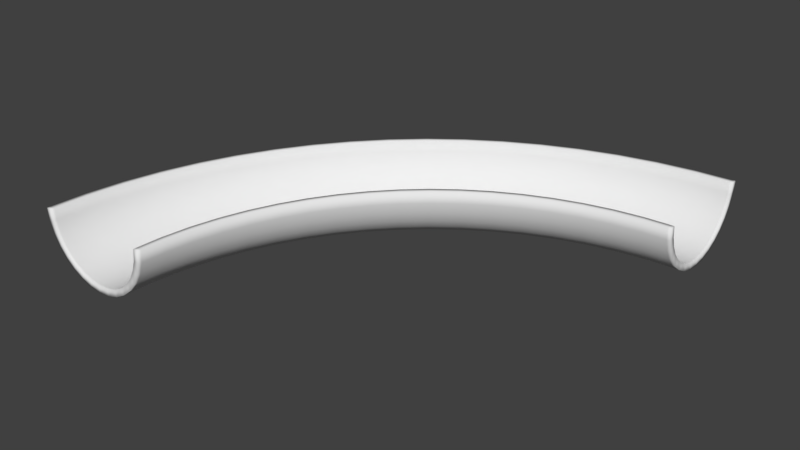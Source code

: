 # Source: track_simple_curve.blend  (saved by Blender 2.79.0; exported with 4.5.12 LTS)
import bpy
from mathutils import Matrix  # noqa: F401  (used for matrix-valued properties, if any)

bpy.ops.wm.read_factory_settings(use_empty=True)
scene = bpy.context.scene
scene.name = 'Scene'

# ---- collections
col_collection_1 = bpy.data.collections.new('Collection 1'); scene.collection.children.link(col_collection_1)

# ---- world
world_world = bpy.data.worlds.new('World'); scene.world = world_world
world_world.color = (0.05088, 0.05088, 0.05088)
world_world.use_sun_shadow = False
world_world.sun_shadow_jitter_overblur = 0.0
world_world.cycles.sampling_method = 'MANUAL'

# ---- meshes
me_circle = bpy.data.meshes.new('Circle')
me_circle.from_pydata([(-0.5556, 0.05, -0.8315), (-0.7071, 0.05, -0.7071), (-0.9239, 0.05, -0.3827), (1.0, 0.05, -6.806e-07), (0.1951, 0.05, -0.9808), (-0.7483, 0.05, -0.5), (-0.8315, 0.05, -0.3444), (-0.8827, 0.05, -0.1756), (0.9, 0.05, -6.165e-07), (0.8827, 0.05, -0.1756), (0.8315, 0.05, -0.3444), (0.7483, 0.05, -0.5), (0.5, 0.05, -0.7483), (0.1756, 0.05, -0.8827), (5.95, 6.0, -1.0), (5.95, 6.195, -0.9808), (5.95, 6.383, -0.9239), (5.95, 6.556, -0.8315), (5.95, 6.707, -0.7071), (5.95, 6.831, -0.5556), (5.95, 6.924, -0.3827), (5.95, 6.981, -0.1951), (5.95, 7.0, 2.384e-07), (5.95, 5.0, -6.557e-07), (5.95, 5.019, -0.1951), (5.95, 5.076, -0.3827), (5.95, 5.169, -0.5556), (5.95, 5.293, -0.7071), (5.95, 5.444, -0.8315), (5.95, 5.617, -0.9239), (5.95, 5.805, -0.9808), (5.95, 6.0, -0.9), (5.95, 6.176, -0.8827), (5.95, 6.344, -0.8315), (5.95, 6.5, -0.7483), (5.95, 6.636, -0.6364), (5.95, 6.748, -0.5), (5.95, 6.831, -0.3444), (5.95, 6.883, -0.1756), (5.95, 6.9, 1.788e-07), (5.95, 5.1, -5.96e-07), (5.95, 5.117, -0.1756), (5.95, 5.169, -0.3444), (5.95, 5.252, -0.5), (5.95, 5.364, -0.6364), (5.95, 5.5, -0.7483), (5.95, 5.656, -0.8315), (5.95, 5.824, -0.8827), (5.477, 5.977, -1.0), (5.46, 6.172, -0.9808), (5.444, 6.358, -0.9239), (5.429, 6.531, -0.8315), (5.415, 6.682, -0.7071), (5.405, 6.805, -0.5556), (5.397, 6.898, -0.3827), (5.392, 6.954, -0.1951), (5.39, 6.973, 2.384e-07), (5.564, 4.981, -6.557e-07), (5.563, 5.0, -0.1951), (5.558, 5.057, -0.3827), (5.55, 5.149, -0.5556), (5.539, 5.273, -0.7071), (5.525, 5.424, -0.8315), (5.51, 5.596, -0.9239), (5.494, 5.783, -0.9808), (5.477, 5.977, -0.9), (5.462, 6.152, -0.8827), (5.447, 6.32, -0.8315), (5.433, 6.475, -0.7483), (5.422, 6.611, -0.6364), (5.412, 6.723, -0.5), (5.405, 6.805, -0.3444), (5.4, 6.857, -0.1756), (5.399, 6.874, 1.788e-07), (5.556, 5.081, -5.96e-07), (5.554, 5.098, -0.1756), (5.55, 5.149, -0.3444), (5.542, 5.232, -0.5), (5.533, 5.343, -0.6364), (5.521, 5.479, -0.7483), (5.507, 5.634, -0.8315), (5.492, 5.802, -0.8827), (4.958, 5.909, -1.0), (4.924, 6.101, -0.9808), (4.892, 6.286, -0.9239), (4.862, 6.456, -0.8315), (4.835, 6.605, -0.7071), (4.814, 6.728, -0.5556), (4.798, 6.819, -0.3827), (4.788, 6.875, -0.1951), (4.784, 6.894, 2.384e-07), (5.132, 4.924, -6.557e-07), (5.128, 4.943, -0.1951), (5.119, 4.999, -0.3827), (5.102, 5.09, -0.5556), (5.081, 5.212, -0.7071), (5.055, 5.362, -0.8315), (5.025, 5.532, -0.9239), (4.992, 5.717, -0.9808), (4.958, 5.909, -0.9), (4.928, 6.082, -0.8827), (4.898, 6.248, -0.8315), (4.871, 6.401, -0.7483), (4.848, 6.536, -0.6364), (4.828, 6.646, -0.5), (4.814, 6.728, -0.3444), (4.805, 6.778, -0.1756), (4.802, 6.795, 1.788e-07), (5.114, 5.023, -5.96e-07), (5.111, 5.04, -0.1756), (5.102, 5.09, -0.3444), (5.088, 5.172, -0.5), (5.069, 5.282, -0.6364), (5.045, 5.416, -0.7483), (5.018, 5.57, -0.8315), (4.989, 5.736, -0.8827), (4.447, 5.796, -1.0), (4.397, 5.984, -0.9808), (4.348, 6.165, -0.9239), (4.303, 6.332, -0.8315), (4.264, 6.479, -0.7071), (4.232, 6.599, -0.5556), (4.208, 6.688, -0.3827), (4.193, 6.743, -0.1951), (4.188, 6.761, 2.384e-07), (4.706, 4.83, -6.557e-07), (4.701, 4.848, -0.1951), (4.686, 4.903, -0.3827), (4.662, 4.992, -0.5556), (4.63, 5.113, -0.7071), (4.591, 5.259, -0.8315), (4.546, 5.426, -0.9239), (4.498, 5.607, -0.9808), (4.447, 5.796, -0.9), (4.402, 5.965, -0.8827), (4.358, 6.128, -0.8315), (4.318, 6.279, -0.7483), (4.282, 6.41, -0.6364), (4.253, 6.518, -0.5), (4.232, 6.599, -0.3444), (4.219, 6.648, -0.1756), (4.214, 6.665, 1.788e-07), (4.68, 4.926, -5.96e-07), (4.676, 4.943, -0.1756), (4.662, 4.992, -0.3444), (4.641, 5.073, -0.5), (4.612, 5.181, -0.6364), (4.576, 5.313, -0.7483), (4.536, 5.463, -0.8315), (4.493, 5.626, -0.8827), (3.948, 5.638, -1.0), (3.881, 5.821, -0.9808), (3.817, 5.998, -0.9239), (3.758, 6.16, -0.8315), (3.706, 6.303, -0.7071), (3.663, 6.419, -0.5556), (3.632, 6.506, -0.3827), (3.612, 6.56, -0.1951), (3.606, 6.578, 2.384e-07), (4.29, 4.698, -6.557e-07), (4.283, 4.717, -0.1951), (4.264, 4.77, -0.3827), (4.232, 4.857, -0.5556), (4.19, 4.974, -0.7071), (4.138, 5.116, -0.8315), (4.079, 5.279, -0.9239), (4.015, 5.455, -0.9808), (3.948, 5.638, -0.9), (3.888, 5.803, -0.8827), (3.83, 5.962, -0.8315), (3.777, 6.108, -0.7483), (3.73, 6.236, -0.6364), (3.692, 6.341, -0.5), (3.663, 6.42, -0.3444), (3.646, 6.468, -0.1756), (3.64, 6.484, 1.788e-07), (4.256, 4.792, -5.96e-07), (4.25, 4.809, -0.1756), (4.232, 4.857, -0.3444), (4.204, 4.935, -0.5), (4.166, 5.04, -0.6364), (4.119, 5.168, -0.7483), (4.066, 5.315, -0.8315), (4.008, 5.473, -0.8827), (3.464, 5.438, -1.0), (3.382, 5.615, -0.9808), (3.303, 5.785, -0.9239), (3.229, 5.941, -0.8315), (3.165, 6.079, -0.7071), (3.113, 6.191, -0.5556), (3.074, 6.275, -0.3827), (3.05, 6.327, -0.1951), (3.042, 6.344, 2.384e-07), (3.887, 4.532, -6.557e-07), (3.879, 4.549, -0.1951), (3.855, 4.601, -0.3827), (3.816, 4.684, -0.5556), (3.763, 4.797, -0.7071), (3.699, 4.934, -0.8315), (3.626, 5.091, -0.9239), (3.547, 5.261, -0.9808), (3.464, 5.438, -0.9), (3.39, 5.597, -0.8827), (3.319, 5.75, -0.8315), (3.253, 5.891, -0.7483), (3.195, 6.015, -0.6364), (3.148, 6.116, -0.5), (3.113, 6.191, -0.3444), (3.091, 6.238, -0.1756), (3.084, 6.254, 1.788e-07), (3.845, 4.622, -5.96e-07), (3.837, 4.638, -0.1756), (3.816, 4.684, -0.3444), (3.781, 4.76, -0.5), (3.733, 4.861, -0.6364), (3.676, 4.985, -0.7483), (3.61, 5.126, -0.8315), (3.538, 5.279, -0.8827), (3.0, 5.196, -1.0), (2.902, 5.365, -0.9808), (2.809, 5.528, -0.9239), (2.722, 5.677, -0.8315), (2.646, 5.809, -0.7071), (2.584, 5.916, -0.5556), (2.538, 5.996, -0.3827), (2.51, 6.046, -0.1951), (2.5, 6.062, 2.384e-07), (3.5, 4.33, -6.557e-07), (3.49, 4.347, -0.1951), (3.462, 4.396, -0.3827), (3.416, 4.476, -0.5556), (3.354, 4.584, -0.7071), (3.278, 4.715, -0.8315), (3.191, 4.865, -0.9239), (3.098, 5.027, -0.9808), (3.0, 5.196, -0.9), (2.912, 5.348, -0.8827), (2.828, 5.494, -0.8315), (2.75, 5.629, -0.7483), (2.682, 5.747, -0.6364), (2.626, 5.844, -0.5), (2.584, 5.916, -0.3444), (2.559, 5.961, -0.1756), (2.55, 5.976, 1.788e-07), (3.45, 4.417, -5.96e-07), (3.441, 4.432, -0.1756), (3.416, 4.476, -0.3444), (3.374, 4.548, -0.5), (3.318, 4.645, -0.6364), (3.25, 4.763, -0.7483), (3.172, 4.898, -0.8315), (3.088, 5.044, -0.8827), (2.559, 4.915, -1.0), (2.447, 5.075, -0.9808), (2.339, 5.228, -0.9239), (2.24, 5.37, -0.8315), (2.153, 5.494, -0.7071), (2.082, 5.596, -0.5556), (2.029, 5.672, -0.3827), (1.996, 5.718, -0.1951), (1.985, 5.734, 2.384e-07), (3.132, 4.096, -6.557e-07), (3.121, 4.112, -0.1951), (3.088, 4.158, -0.3827), (3.035, 4.234, -0.5556), (2.964, 4.336, -0.7071), (2.877, 4.46, -0.8315), (2.778, 4.601, -0.9239), (2.67, 4.755, -0.9808), (2.559, 4.915, -0.9), (2.458, 5.059, -0.8827), (2.361, 5.197, -0.8315), (2.272, 5.325, -0.7483), (2.194, 5.436, -0.6364), (2.129, 5.528, -0.5), (2.082, 5.596, -0.3444), (2.052, 5.638, -0.1756), (2.042, 5.652, 1.788e-07), (3.075, 4.178, -5.96e-07), (3.065, 4.192, -0.1756), (3.035, 4.234, -0.3444), (2.988, 4.302, -0.5), (2.924, 4.394, -0.6364), (2.845, 4.505, -0.7483), (2.756, 4.633, -0.8315), (2.659, 4.771, -0.8827), (2.143, 4.596, -1.0), (2.018, 4.746, -0.9808), (1.897, 4.889, -0.9239), (1.786, 5.022, -0.8315), (1.689, 5.138, -0.7071), (1.609, 5.233, -0.5556), (1.549, 5.304, -0.3827), (1.513, 5.348, -0.1951), (1.5, 5.362, 2.384e-07), (2.786, 3.83, -6.557e-07), (2.774, 3.845, -0.1951), (2.737, 3.889, -0.3827), (2.678, 3.959, -0.5556), (2.598, 4.055, -0.7071), (2.5, 4.171, -0.8315), (2.389, 4.303, -0.9239), (2.269, 4.447, -0.9808), (2.143, 4.596, -0.9), (2.03, 4.731, -0.8827), (1.922, 4.86, -0.8315), (1.822, 4.979, -0.7483), (1.734, 5.084, -0.6364), (1.662, 5.17, -0.5), (1.609, 5.233, -0.3444), (1.576, 5.272, -0.1756), (1.565, 5.286, 1.788e-07), (2.722, 3.907, -5.96e-07), (2.711, 3.92, -0.1756), (2.678, 3.959, -0.3444), (2.624, 4.023, -0.5), (2.552, 4.109, -0.6364), (2.465, 4.213, -0.7483), (2.365, 4.332, -0.8315), (2.256, 4.462, -0.8827), (1.757, 4.243, -1.0), (1.619, 4.381, -0.9808), (1.487, 4.513, -0.9239), (1.365, 4.635, -0.8315), (1.257, 4.743, -0.7071), (1.169, 4.831, -0.5556), (1.104, 4.896, -0.3827), (1.064, 4.936, -0.1951), (1.05, 4.95, 2.384e-07), (2.464, 3.536, -6.557e-07), (2.451, 3.549, -0.1951), (2.411, 3.589, -0.3827), (2.345, 3.655, -0.5556), (2.257, 3.743, -0.7071), (2.15, 3.85, -0.8315), (2.028, 3.972, -0.9239), (1.895, 4.105, -0.9808), (1.757, 4.243, -0.9), (1.633, 4.367, -0.8827), (1.514, 4.486, -0.8315), (1.404, 4.596, -0.7483), (1.307, 4.693, -0.6364), (1.228, 4.772, -0.5), (1.169, 4.831, -0.3444), (1.133, 4.867, -0.1756), (1.121, 4.879, 1.788e-07), (2.394, 3.606, -5.96e-07), (2.382, 3.618, -0.1756), (2.345, 3.655, -0.3444), (2.287, 3.713, -0.5), (2.207, 3.793, -0.6364), (2.111, 3.889, -0.7483), (2.001, 3.999, -0.8315), (1.882, 4.118, -0.8827), (1.404, 3.857, -1.0), (1.254, 3.982, -0.9808), (1.111, 4.103, -0.9239), (0.9781, 4.214, -0.8315), (0.8621, 4.311, -0.7071), (0.7668, 4.391, -0.5556), (0.696, 4.451, -0.3827), (0.6524, 4.487, -0.1951), (0.6377, 4.5, 2.384e-07), (2.17, 3.214, -6.557e-07), (2.155, 3.226, -0.1951), (2.111, 3.263, -0.3827), (2.041, 3.322, -0.5556), (1.945, 3.402, -0.7071), (1.829, 3.5, -0.8315), (1.697, 3.611, -0.9239), (1.553, 3.731, -0.9808), (1.404, 3.857, -0.9), (1.269, 3.97, -0.8827), (1.14, 4.078, -0.8315), (1.021, 4.178, -0.7483), (0.9162, 4.266, -0.6364), (0.8305, 4.338, -0.5), (0.7668, 4.391, -0.3444), (0.7275, 4.424, -0.1756), (0.7143, 4.435, 1.788e-07), (2.093, 3.278, -5.96e-07), (2.08, 3.289, -0.1756), (2.041, 3.322, -0.3444), (1.977, 3.376, -0.5), (1.891, 3.448, -0.6364), (1.787, 3.535, -0.7483), (1.668, 3.635, -0.8315), (1.538, 3.744, -0.8827), (1.085, 3.441, -1.0), (0.9253, 3.553, -0.9808), (0.7716, 3.661, -0.9239), (0.63, 3.76, -0.8315), (0.5059, 3.847, -0.7071), (0.404, 3.918, -0.5556), (0.3283, 3.971, -0.3827), (0.2817, 4.004, -0.1951), (0.2659, 4.015, 2.384e-07), (1.904, 2.868, -6.557e-07), (1.888, 2.879, -0.1951), (1.842, 2.912, -0.3827), (1.766, 2.965, -0.5556), (1.664, 3.036, -0.7071), (1.54, 3.123, -0.8315), (1.399, 3.222, -0.9239), (1.245, 3.33, -0.9808), (1.085, 3.441, -0.9), (0.9413, 3.542, -0.8827), (0.803, 3.639, -0.8315), (0.6755, 3.728, -0.7483), (0.5638, 3.806, -0.6364), (0.4721, 3.871, -0.5), (0.404, 3.918, -0.3444), (0.362, 3.948, -0.1756), (0.3478, 3.958, 1.788e-07), (1.822, 2.925, -5.96e-07), (1.808, 2.935, -0.1756), (1.766, 2.965, -0.3444), (1.698, 3.012, -0.5), (1.606, 3.076, -0.6364), (1.495, 3.155, -0.7483), (1.367, 3.244, -0.8315), (1.229, 3.341, -0.8827), (0.8038, 3.0, -1.0), (0.6349, 3.098, -0.9808), (0.4724, 3.191, -0.9239), (0.3227, 3.278, -0.8315), (0.1915, 3.354, -0.7071), (0.08377, 3.416, -0.5556), (0.003743, 3.462, -0.3827), (-0.04554, 3.49, -0.1951), (-0.06218, 3.5, 2.384e-07), (1.67, 2.5, -6.557e-07), (1.653, 2.51, -0.1951), (1.604, 2.538, -0.3827), (1.524, 2.584, -0.5556), (1.416, 2.646, -0.7071), (1.285, 2.722, -0.8315), (1.135, 2.809, -0.9239), (0.9728, 2.902, -0.9808), (0.8038, 3.0, -0.9), (0.6518, 3.088, -0.8827), (0.5056, 3.172, -0.8315), (0.3708, 3.25, -0.7483), (0.2527, 3.318, -0.6364), (0.1558, 3.374, -0.5), (0.08375, 3.416, -0.3444), (0.0394, 3.441, -0.1756), (0.02442, 3.45, 1.788e-07), (1.583, 2.55, -5.96e-07), (1.568, 2.559, -0.1756), (1.524, 2.584, -0.3444), (1.452, 2.626, -0.5), (1.355, 2.682, -0.6364), (1.237, 2.75, -0.7483), (1.102, 2.828, -0.8315), (0.9559, 2.912, -0.8827), (0.5622, 2.536, -1.0), (0.3853, 2.618, -0.9808), (0.2153, 2.697, -0.9239), (0.05863, 2.771, -0.8315), (-0.07871, 2.835, -0.7071), (-0.1914, 2.887, -0.5556), (-0.2752, 2.926, -0.3827), (-0.3267, 2.95, -0.1951), (-0.3442, 2.958, 2.384e-07), (1.468, 2.113, -6.557e-07), (1.451, 2.121, -0.1951), (1.399, 2.145, -0.3827), (1.316, 2.184, -0.5556), (1.203, 2.237, -0.7071), (1.066, 2.301, -0.8315), (0.909, 2.374, -0.9239), (0.739, 2.453, -0.9808), (0.5622, 2.536, -0.9), (0.403, 2.61, -0.8827), (0.25, 2.681, -0.8315), (0.109, 2.747, -0.7483), (-0.01462, 2.805, -0.6364), (-0.1161, 2.852, -0.5), (-0.1914, 2.887, -0.3444), (-0.2379, 2.909, -0.1756), (-0.2535, 2.916, 1.788e-07), (1.378, 2.155, -5.96e-07), (1.362, 2.163, -0.1756), (1.316, 2.184, -0.3444), (1.24, 2.219, -0.5), (1.139, 2.267, -0.6364), (1.015, 2.324, -0.7483), (0.8743, 2.39, -0.8315), (0.7213, 2.462, -0.8827), (0.3618, 2.052, -1.0), (0.1785, 2.119, -0.9808), (0.002238, 2.183, -0.9239), (-0.1602, 2.242, -0.8315), (-0.3026, 2.294, -0.7071), (-0.4195, 2.337, -0.5556), (-0.5063, 2.368, -0.3827), (-0.5598, 2.388, -0.1951), (-0.5779, 2.394, 2.384e-07), (1.302, 1.71, -6.557e-07), (1.283, 1.717, -0.1951), (1.23, 1.736, -0.3827), (1.143, 1.768, -0.5556), (1.026, 1.81, -0.7071), (0.8839, 1.862, -0.8315), (0.7214, 1.921, -0.9239), (0.5452, 1.985, -0.9808), (0.3618, 2.052, -0.9), (0.1968, 2.112, -0.8827), (0.0382, 2.17, -0.8315), (-0.108, 2.223, -0.7483), (-0.2362, 2.27, -0.6364), (-0.3414, 2.308, -0.5), (-0.4195, 2.337, -0.3444), (-0.4676, 2.354, -0.1756), (-0.4839, 2.36, 1.788e-07), (1.208, 1.744, -5.96e-07), (1.191, 1.75, -0.1756), (1.143, 1.768, -0.3444), (1.065, 1.796, -0.5), (0.9599, 1.834, -0.6364), (0.8317, 1.881, -0.7483), (0.6855, 1.934, -0.8315), (0.5268, 1.992, -0.8827), (0.2044, 1.553, -1.0), (0.016, 1.603, -0.9808), (-0.1652, 1.652, -0.9239), (-0.3322, 1.697, -0.8315), (-0.4786, 1.736, -0.7071), (-0.5987, 1.768, -0.5556), (-0.688, 1.792, -0.3827), (-0.7429, 1.807, -0.1951), (-0.7615, 1.812, 2.384e-07), (1.17, 1.294, -6.557e-07), (1.152, 1.299, -0.1951), (1.097, 1.314, -0.3827), (1.008, 1.338, -0.5556), (0.8875, 1.37, -0.7071), (0.7411, 1.409, -0.8315), (0.5741, 1.454, -0.9239), (0.3929, 1.502, -0.9808), (0.2044, 1.553, -0.9), (0.03484, 1.598, -0.8827), (-0.1282, 1.642, -0.8315), (-0.2785, 1.682, -0.7483), (-0.4103, 1.718, -0.6364), (-0.5184, 1.747, -0.5), (-0.5987, 1.768, -0.3444), (-0.6482, 1.781, -0.1756), (-0.6649, 1.786, 1.788e-07), (1.074, 1.32, -5.96e-07), (1.057, 1.324, -0.1756), (1.008, 1.338, -0.3444), (0.9273, 1.359, -0.5), (0.8192, 1.388, -0.6364), (0.6874, 1.424, -0.7483), (0.5371, 1.464, -0.8315), (0.374, 1.507, -0.8827), (0.09115, 1.042, -1.0), (-0.101, 1.076, -0.9808), (-0.2857, 1.108, -0.9239), (-0.456, 1.138, -0.8315), (-0.6052, 1.165, -0.7071), (-0.7277, 1.186, -0.5556), (-0.8187, 1.202, -0.3827), (-0.8747, 1.212, -0.1951), (-0.8937, 1.216, 2.384e-07), (1.076, 0.8682, -6.557e-07), (1.057, 0.8716, -0.1951), (1.001, 0.8815, -0.3827), (0.91, 0.8975, -0.5556), (0.7875, 0.9191, -0.7071), (0.6383, 0.9454, -0.8315), (0.468, 0.9754, -0.9239), (0.2833, 1.008, -0.9808), (0.09115, 1.042, -0.9), (-0.08176, 1.072, -0.8827), (-0.248, 1.102, -0.8315), (-0.4013, 1.129, -0.7483), (-0.5356, 1.152, -0.6364), (-0.6458, 1.172, -0.5), (-0.7277, 1.186, -0.3444), (-0.7781, 1.195, -0.1756), (-0.7952, 1.198, 1.788e-07), (0.9775, 0.8856, -5.96e-07), (0.9604, 0.8886, -0.1756), (0.91, 0.8975, -0.3444), (0.8281, 0.9119, -0.5), (0.7179, 0.9314, -0.6364), (0.5836, 0.9551, -0.7483), (0.4303, 0.9821, -0.8315), (0.2641, 1.011, -0.8827), (0.02283, 0.5229, -1.0), (-0.1715, 0.5399, -0.9808), (-0.3584, 0.5563, -0.9239), (-0.5306, 0.5714, -0.8315), (-0.6816, 0.5846, -0.7071), (-0.8055, 0.5954, -0.5556), (-0.8975, 0.6035, -0.3827), (-0.9542, 0.6084, -0.1951), (-0.9734, 0.6101, 2.384e-07), (1.019, 0.4358, -6.557e-07), (0.9999, 0.4375, -0.1951), (0.9432, 0.4424, -0.3827), (0.8511, 0.4505, -0.5556), (0.7272, 0.4613, -0.7071), (0.5763, 0.4745, -0.8315), (0.4041, 0.4896, -0.9239), (0.2172, 0.5059, -0.9808), (0.02283, 0.5229, -0.9), (-0.1521, 0.5382, -0.8827), (-0.3203, 0.553, -0.8315), (-0.4753, 0.5665, -0.7483), (-0.6111, 0.5784, -0.6364), (-0.7226, 0.5882, -0.5), (-0.8055, 0.5954, -0.3444), (-0.8565, 0.5999, -0.1756), (-0.8737, 0.6014, 1.788e-07), (0.9194, 0.4445, -5.96e-07), (0.9022, 0.446, -0.1756), (0.8512, 0.4505, -0.3444), (0.7683, 0.4577, -0.5), (0.6568, 0.4675, -0.6364), (0.5209, 0.4794, -0.7483), (0.3659, 0.4929, -0.8315), (0.1977, 0.5076, -0.8827), (-3.338e-06, 0.05, -1.0), (-0.1951, 0.05, -0.9808), (-0.3827, 0.05, -0.9239), (-0.8315, 0.05, -0.5556), (-0.9808, 0.05, -0.1951), (-1.0, 0.05, 2.384e-07), (0.9808, 0.05, -0.1951), (0.9239, 0.05, -0.3827), (0.8315, 0.05, -0.5556), (0.7071, 0.05, -0.7071), (0.5556, 0.05, -0.8315), (0.3827, 0.05, -0.9239), (-3.338e-06, 0.05, -0.9), (-0.1756, 0.05, -0.8827), (-0.3444, 0.05, -0.8315), (-0.5, 0.05, -0.7483), (-0.6364, 0.05, -0.6364), (-0.9, 0.05, 1.788e-07), (0.6364, 0.05, -0.6364), (0.3444, 0.05, -0.8315), (-0.7071, 3.576e-07, -0.7071), (-0.5556, 3.576e-07, -0.8315), (-0.8315, 3.241e-07, -0.3444), (-0.7483, 2.98e-07, -0.5), (-0.8827, 2.98e-07, -0.1756), (0.8827, 2.98e-07, -0.1756), (0.9, 2.868e-07, -6.497e-07), (0.8315, 3.241e-07, -0.3444), (0.7483, 2.98e-07, -0.5), (0.1756, 3.502e-07, -0.8827), (0.1951, 3.576e-07, -0.9808), (-0.9239, 3.278e-07, -0.3827), (1.0, 2.868e-07, -7.139e-07), (-0.1951, 2.384e-07, -0.9808), (-3.275e-06, 7.749e-07, -1.0), (-0.3827, 2.384e-07, -0.9239), (-1.0, 0.0, 2.052e-07), (-0.9808, -5.96e-08, -0.1951), (0.9239, 5.662e-07, -0.3827), (0.9808, 7.153e-07, -0.1951), (0.8315, 1.788e-07, -0.5556), (0.7071, 1.013e-06, -0.7071), (0.5556, 1.073e-06, -0.8315), (0.3827, 4.768e-07, -0.9239), (-0.1756, -1.788e-07, -0.8827), (-3.275e-06, 7.749e-07, -0.9), (-0.3444, 2.98e-07, -0.8315), (-0.5, 4.172e-07, -0.7483), (-0.6364, 0.0, -0.6364), (0.3444, 5.364e-07, -0.8315), (-0.9, 1.788e-07, 1.456e-07), (0.6364, 8.345e-07, -0.6364), (-0.8315, -4.768e-07, -0.5556), (0.5, 3.502e-07, -0.7483), (6.0, 6.195, -0.9808), (6.0, 6.0, -1.0), (6.0, 6.383, -0.9239), (6.0, 6.556, -0.8315), (6.0, 6.707, -0.7071), (6.0, 6.831, -0.5556), (6.0, 6.924, -0.3827), (6.0, 6.981, -0.1951), (6.0, 7.0, 2.464e-07), (6.0, 5.019, -0.1951), (6.0, 5.0, -6.477e-07), (6.0, 5.076, -0.3827), (6.0, 5.169, -0.5556), (6.0, 5.293, -0.7071), (6.0, 5.444, -0.8315), (6.0, 5.617, -0.9239), (6.0, 5.805, -0.9808), (6.0, 6.176, -0.8827), (6.0, 6.0, -0.9), (6.0, 6.344, -0.8315), (6.0, 6.5, -0.7483), (6.0, 6.636, -0.6364), (6.0, 6.748, -0.5), (6.0, 6.831, -0.3444), (6.0, 6.883, -0.1756), (6.0, 6.9, 1.868e-07), (6.0, 5.117, -0.1756), (6.0, 5.1, -5.881e-07), (6.0, 5.169, -0.3444), (6.0, 5.252, -0.5), (6.0, 5.364, -0.6364), (6.0, 5.5, -0.7483), (6.0, 5.656, -0.8315), (6.0, 5.824, -0.8827)], [], [(3, 8, 652, 658), (2, 629, 678, 657), (635, 634, 666, 667), (629, 1, 646, 678), (634, 633, 664, 666), (0, 628, 661, 647), (633, 632, 665, 664), (13, 638, 671, 655), (10, 11, 654, 653), (631, 630, 663, 662), (645, 13, 655, 675), (9, 10, 653, 651), (628, 627, 659, 661), (12, 645, 675, 679), (29, 30, 696, 695), (44, 43, 709, 710), (14, 15, 680, 681), (22, 39, 705, 688), (28, 29, 695, 694), (43, 42, 708, 709), (27, 28, 694, 693), (42, 41, 706, 708), (26, 27, 693, 692), (41, 40, 707, 706), (25, 26, 692, 691), (39, 38, 704, 705), (24, 25, 691, 689), (38, 37, 703, 704), (23, 24, 689, 690), (37, 36, 702, 703), (66, 67, 101, 100), (80, 81, 115, 114), (52, 51, 85, 86), (65, 66, 100, 99), (79, 80, 114, 113), (51, 50, 84, 85), (48, 64, 98, 82), (78, 79, 113, 112), (50, 49, 83, 84), (57, 74, 108, 91), (64, 63, 97, 98), (77, 78, 112, 111), (49, 48, 82, 83), (73, 56, 90, 107), (63, 62, 96, 97), (76, 77, 111, 110), (36, 37, 71, 70), (24, 23, 57, 58), (37, 38, 72, 71), (25, 24, 58, 59), (38, 39, 73, 72), (26, 25, 59, 60), (40, 41, 75, 74), (27, 26, 60, 61), (41, 42, 76, 75), (28, 27, 61, 62), (42, 43, 77, 76), (29, 28, 62, 63), (39, 22, 56, 73), (15, 14, 48, 49), (43, 44, 78, 77), (30, 29, 63, 64), (23, 40, 74, 57), (16, 15, 49, 50), (44, 45, 79, 78), (14, 30, 64, 48), (17, 16, 50, 51), (45, 46, 80, 79), (31, 32, 66, 65), (18, 17, 51, 52), (46, 47, 81, 80), (32, 33, 67, 66), (19, 18, 52, 53), (47, 31, 65, 81), (33, 34, 68, 67), (20, 19, 53, 54), (34, 35, 69, 68), (21, 20, 54, 55), (35, 36, 70, 69), (22, 21, 55, 56), (82, 98, 132, 116), (112, 113, 147, 146), (84, 83, 117, 118), (91, 108, 142, 125), (98, 97, 131, 132), (111, 112, 146, 145), (83, 82, 116, 117), (107, 90, 124, 141), (97, 96, 130, 131), (110, 111, 145, 144), (96, 95, 129, 130), (109, 110, 144, 143), (95, 94, 128, 129), (108, 109, 143, 142), (94, 93, 127, 128), (106, 107, 141, 140), (53, 52, 86, 87), (81, 65, 99, 115), (67, 68, 102, 101), (54, 53, 87, 88), (68, 69, 103, 102), (55, 54, 88, 89), (69, 70, 104, 103), (56, 55, 89, 90), (70, 71, 105, 104), (58, 57, 91, 92), (71, 72, 106, 105), (59, 58, 92, 93), (72, 73, 107, 106), (60, 59, 93, 94), (74, 75, 109, 108), (61, 60, 94, 95), (75, 76, 110, 109), (62, 61, 95, 96), (118, 117, 151, 152), (125, 142, 176, 159), (132, 131, 165, 166), (145, 146, 180, 179), (117, 116, 150, 151), (141, 124, 158, 175), (131, 130, 164, 165), (144, 145, 179, 178), (130, 129, 163, 164), (143, 144, 178, 177), (129, 128, 162, 163), (142, 143, 177, 176), (128, 127, 161, 162), (140, 141, 175, 174), (127, 126, 160, 161), (139, 140, 174, 173), (85, 84, 118, 119), (113, 114, 148, 147), (99, 100, 134, 133), (86, 85, 119, 120), (114, 115, 149, 148), (100, 101, 135, 134), (87, 86, 120, 121), (115, 99, 133, 149), (101, 102, 136, 135), (88, 87, 121, 122), (102, 103, 137, 136), (89, 88, 122, 123), (103, 104, 138, 137), (90, 89, 123, 124), (104, 105, 139, 138), (92, 91, 125, 126), (105, 106, 140, 139), (93, 92, 126, 127), (166, 165, 199, 200), (179, 180, 214, 213), (151, 150, 184, 185), (175, 158, 192, 209), (165, 164, 198, 199), (178, 179, 213, 212), (164, 163, 197, 198), (177, 178, 212, 211), (163, 162, 196, 197), (176, 177, 211, 210), (162, 161, 195, 196), (174, 175, 209, 208), (161, 160, 194, 195), (173, 174, 208, 207), (160, 159, 193, 194), (172, 173, 207, 206), (146, 147, 181, 180), (116, 132, 166, 150), (119, 118, 152, 153), (147, 148, 182, 181), (133, 134, 168, 167), (120, 119, 153, 154), (148, 149, 183, 182), (134, 135, 169, 168), (121, 120, 154, 155), (149, 133, 167, 183), (135, 136, 170, 169), (122, 121, 155, 156), (136, 137, 171, 170), (123, 122, 156, 157), (137, 138, 172, 171), (124, 123, 157, 158), (138, 139, 173, 172), (126, 125, 159, 160), (185, 184, 218, 219), (209, 192, 226, 243), (199, 198, 232, 233), (212, 213, 247, 246), (198, 197, 231, 232), (211, 212, 246, 245), (197, 196, 230, 231), (210, 211, 245, 244), (196, 195, 229, 230), (208, 209, 243, 242), (195, 194, 228, 229), (207, 208, 242, 241), (194, 193, 227, 228), (206, 207, 241, 240), (192, 191, 225, 226), (205, 206, 240, 239), (159, 176, 210, 193), (152, 151, 185, 186), (180, 181, 215, 214), (150, 166, 200, 184), (153, 152, 186, 187), (181, 182, 216, 215), (167, 168, 202, 201), (154, 153, 187, 188), (182, 183, 217, 216), (168, 169, 203, 202), (155, 154, 188, 189), (183, 167, 201, 217), (169, 170, 204, 203), (156, 155, 189, 190), (170, 171, 205, 204), (157, 156, 190, 191), (171, 172, 206, 205), (158, 157, 191, 192), (233, 232, 266, 267), (246, 247, 281, 280), (232, 231, 265, 266), (245, 246, 280, 279), (231, 230, 264, 265), (244, 245, 279, 278), (230, 229, 263, 264), (242, 243, 277, 276), (229, 228, 262, 263), (241, 242, 276, 275), (228, 227, 261, 262), (240, 241, 275, 274), (226, 225, 259, 260), (239, 240, 274, 273), (225, 224, 258, 259), (238, 239, 273, 272), (213, 214, 248, 247), (200, 199, 233, 234), (193, 210, 244, 227), (186, 185, 219, 220), (214, 215, 249, 248), (184, 200, 234, 218), (187, 186, 220, 221), (215, 216, 250, 249), (201, 202, 236, 235), (188, 187, 221, 222), (216, 217, 251, 250), (202, 203, 237, 236), (189, 188, 222, 223), (217, 201, 235, 251), (203, 204, 238, 237), (190, 189, 223, 224), (204, 205, 239, 238), (191, 190, 224, 225), (266, 265, 299, 300), (279, 280, 314, 313), (265, 264, 298, 299), (278, 279, 313, 312), (264, 263, 297, 298), (276, 277, 311, 310), (263, 262, 296, 297), (275, 276, 310, 309), (262, 261, 295, 296), (274, 275, 309, 308), (260, 259, 293, 294), (273, 274, 308, 307), (259, 258, 292, 293), (272, 273, 307, 306), (258, 257, 291, 292), (271, 272, 306, 305), (243, 226, 260, 277), (219, 218, 252, 253), (247, 248, 282, 281), (234, 233, 267, 268), (227, 244, 278, 261), (220, 219, 253, 254), (248, 249, 283, 282), (218, 234, 268, 252), (221, 220, 254, 255), (249, 250, 284, 283), (235, 236, 270, 269), (222, 221, 255, 256), (250, 251, 285, 284), (236, 237, 271, 270), (223, 222, 256, 257), (251, 235, 269, 285), (237, 238, 272, 271), (224, 223, 257, 258), (312, 313, 347, 346), (298, 297, 331, 332), (310, 311, 345, 344), (297, 296, 330, 331), (309, 310, 344, 343), (296, 295, 329, 330), (308, 309, 343, 342), (294, 293, 327, 328), (307, 308, 342, 341), (293, 292, 326, 327), (306, 307, 341, 340), (292, 291, 325, 326), (305, 306, 340, 339), (319, 303, 337, 353), (291, 290, 324, 325), (304, 305, 339, 338), (280, 281, 315, 314), (267, 266, 300, 301), (277, 260, 294, 311), (253, 252, 286, 287), (281, 282, 316, 315), (268, 267, 301, 302), (261, 278, 312, 295), (254, 253, 287, 288), (282, 283, 317, 316), (252, 268, 302, 286), (255, 254, 288, 289), (283, 284, 318, 317), (269, 270, 304, 303), (256, 255, 289, 290), (284, 285, 319, 318), (270, 271, 305, 304), (257, 256, 290, 291), (285, 269, 303, 319), (331, 330, 364, 365), (343, 344, 378, 377), (330, 329, 363, 364), (342, 343, 377, 376), (328, 327, 361, 362), (341, 342, 376, 375), (327, 326, 360, 361), (340, 341, 375, 374), (326, 325, 359, 360), (339, 340, 374, 373), (353, 337, 371, 387), (325, 324, 358, 359), (338, 339, 373, 372), (352, 353, 387, 386), (324, 323, 357, 358), (337, 338, 372, 371), (299, 298, 332, 333), (313, 314, 348, 347), (300, 299, 333, 334), (314, 315, 349, 348), (301, 300, 334, 335), (311, 294, 328, 345), (287, 286, 320, 321), (315, 316, 350, 349), (302, 301, 335, 336), (295, 312, 346, 329), (288, 287, 321, 322), (316, 317, 351, 350), (286, 302, 336, 320), (289, 288, 322, 323), (317, 318, 352, 351), (303, 304, 338, 337), (290, 289, 323, 324), (318, 319, 353, 352), (376, 377, 411, 410), (362, 361, 395, 396), (375, 376, 410, 409), (361, 360, 394, 395), (374, 375, 409, 408), (360, 359, 393, 394), (373, 374, 408, 407), (387, 371, 405, 421), (359, 358, 392, 393), (372, 373, 407, 406), (386, 387, 421, 420), (358, 357, 391, 392), (371, 372, 406, 405), (385, 386, 420, 419), (357, 356, 390, 391), (354, 370, 404, 388), (344, 345, 379, 378), (332, 331, 365, 366), (346, 347, 381, 380), (333, 332, 366, 367), (347, 348, 382, 381), (334, 333, 367, 368), (348, 349, 383, 382), (335, 334, 368, 369), (345, 328, 362, 379), (321, 320, 354, 355), (349, 350, 384, 383), (336, 335, 369, 370), (329, 346, 380, 363), (322, 321, 355, 356), (350, 351, 385, 384), (320, 336, 370, 354), (323, 322, 356, 357), (351, 352, 386, 385), (408, 409, 443, 442), (394, 393, 427, 428), (407, 408, 442, 441), (421, 405, 439, 455), (393, 392, 426, 427), (406, 407, 441, 440), (420, 421, 455, 454), (392, 391, 425, 426), (405, 406, 440, 439), (419, 420, 454, 453), (391, 390, 424, 425), (388, 404, 438, 422), (418, 419, 453, 452), (390, 389, 423, 424), (397, 414, 448, 431), (404, 403, 437, 438), (364, 363, 397, 398), (377, 378, 412, 411), (365, 364, 398, 399), (378, 379, 413, 412), (366, 365, 399, 400), (380, 381, 415, 414), (367, 366, 400, 401), (381, 382, 416, 415), (368, 367, 401, 402), (382, 383, 417, 416), (369, 368, 402, 403), (379, 362, 396, 413), (355, 354, 388, 389), (383, 384, 418, 417), (370, 369, 403, 404), (363, 380, 414, 397), (356, 355, 389, 390), (384, 385, 419, 418), (427, 426, 460, 461), (440, 441, 475, 474), (454, 455, 489, 488), (426, 425, 459, 460), (439, 440, 474, 473), (453, 454, 488, 487), (425, 424, 458, 459), (422, 438, 472, 456), (452, 453, 487, 486), (424, 423, 457, 458), (431, 448, 482, 465), (438, 437, 471, 472), (451, 452, 486, 485), (423, 422, 456, 457), (447, 430, 464, 481), (437, 436, 470, 471), (395, 394, 428, 429), (409, 410, 444, 443), (396, 395, 429, 430), (410, 411, 445, 444), (398, 397, 431, 432), (411, 412, 446, 445), (399, 398, 432, 433), (412, 413, 447, 446), (400, 399, 433, 434), (414, 415, 449, 448), (401, 400, 434, 435), (415, 416, 450, 449), (402, 401, 435, 436), (416, 417, 451, 450), (403, 402, 436, 437), (413, 396, 430, 447), (389, 388, 422, 423), (417, 418, 452, 451), (488, 489, 523, 522), (460, 459, 493, 494), (473, 474, 508, 507), (487, 488, 522, 521), (459, 458, 492, 493), (456, 472, 506, 490), (486, 487, 521, 520), (458, 457, 491, 492), (465, 482, 516, 499), (472, 471, 505, 506), (485, 486, 520, 519), (457, 456, 490, 491), (481, 464, 498, 515), (471, 470, 504, 505), (484, 485, 519, 518), (470, 469, 503, 504), (455, 439, 473, 489), (441, 442, 476, 475), (428, 427, 461, 462), (442, 443, 477, 476), (429, 428, 462, 463), (443, 444, 478, 477), (430, 429, 463, 464), (444, 445, 479, 478), (432, 431, 465, 466), (445, 446, 480, 479), (433, 432, 466, 467), (446, 447, 481, 480), (434, 433, 467, 468), (448, 449, 483, 482), (435, 434, 468, 469), (449, 450, 484, 483), (436, 435, 469, 470), (450, 451, 485, 484), (507, 508, 542, 541), (521, 522, 556, 555), (493, 492, 526, 527), (490, 506, 540, 524), (520, 521, 555, 554), (492, 491, 525, 526), (499, 516, 550, 533), (506, 505, 539, 540), (519, 520, 554, 553), (491, 490, 524, 525), (515, 498, 532, 549), (505, 504, 538, 539), (518, 519, 553, 552), (504, 503, 537, 538), (517, 518, 552, 551), (503, 502, 536, 537), (474, 475, 509, 508), (461, 460, 494, 495), (489, 473, 507, 523), (475, 476, 510, 509), (462, 461, 495, 496), (476, 477, 511, 510), (463, 462, 496, 497), (477, 478, 512, 511), (464, 463, 497, 498), (478, 479, 513, 512), (466, 465, 499, 500), (479, 480, 514, 513), (467, 466, 500, 501), (480, 481, 515, 514), (468, 467, 501, 502), (482, 483, 517, 516), (469, 468, 502, 503), (483, 484, 518, 517), (527, 526, 560, 561), (524, 540, 574, 558), (554, 555, 589, 588), (526, 525, 559, 560), (533, 550, 584, 567), (540, 539, 573, 574), (553, 554, 588, 587), (525, 524, 558, 559), (549, 532, 566, 583), (539, 538, 572, 573), (552, 553, 587, 586), (538, 537, 571, 572), (551, 552, 586, 585), (537, 536, 570, 571), (550, 551, 585, 584), (536, 535, 569, 570), (494, 493, 527, 528), (522, 523, 557, 556), (508, 509, 543, 542), (495, 494, 528, 529), (523, 507, 541, 557), (509, 510, 544, 543), (496, 495, 529, 530), (510, 511, 545, 544), (497, 496, 530, 531), (511, 512, 546, 545), (498, 497, 531, 532), (512, 513, 547, 546), (500, 499, 533, 534), (513, 514, 548, 547), (501, 500, 534, 535), (514, 515, 549, 548), (502, 501, 535, 536), (516, 517, 551, 550), (588, 589, 623, 622), (560, 559, 593, 594), (567, 584, 618, 601), (574, 573, 607, 608), (587, 588, 622, 621), (559, 558, 592, 593), (583, 566, 600, 617), (573, 572, 606, 607), (586, 587, 621, 620), (572, 571, 605, 606), (585, 586, 620, 619), (571, 570, 604, 605), (584, 585, 619, 618), (570, 569, 603, 604), (582, 583, 617, 616), (569, 568, 602, 603), (555, 556, 590, 589), (541, 542, 576, 575), (528, 527, 561, 562), (556, 557, 591, 590), (542, 543, 577, 576), (529, 528, 562, 563), (557, 541, 575, 591), (543, 544, 578, 577), (530, 529, 563, 564), (544, 545, 579, 578), (531, 530, 564, 565), (545, 546, 580, 579), (532, 531, 565, 566), (546, 547, 581, 580), (534, 533, 567, 568), (547, 548, 582, 581), (535, 534, 568, 569), (548, 549, 583, 582), (601, 618, 8, 3), (608, 607, 637, 4), (621, 622, 644, 11), (593, 592, 626, 627), (617, 600, 631, 643), (607, 606, 636, 637), (620, 621, 11, 10), (606, 605, 635, 636), (619, 620, 10, 9), (605, 604, 634, 635), (618, 619, 9, 8), (604, 603, 633, 634), (616, 617, 643, 7), (603, 602, 632, 633), (615, 616, 7, 6), (602, 601, 3, 632), (558, 574, 608, 592), (561, 560, 594, 595), (589, 590, 624, 623), (575, 576, 610, 609), (562, 561, 595, 596), (590, 591, 625, 624), (576, 577, 611, 610), (563, 562, 596, 597), (591, 575, 609, 625), (577, 578, 612, 611), (564, 563, 597, 598), (578, 579, 613, 612), (565, 564, 598, 599), (579, 580, 614, 613), (566, 565, 599, 600), (580, 581, 615, 614), (568, 567, 601, 602), (581, 582, 616, 615), (643, 631, 662, 676), (8, 9, 651, 652), (594, 593, 627, 628), (622, 623, 12, 644), (592, 608, 4, 626), (595, 594, 628, 0), (623, 624, 645, 12), (609, 610, 639, 638), (596, 595, 0, 1), (624, 625, 13, 645), (610, 611, 640, 639), (597, 596, 1, 629), (625, 609, 638, 13), (611, 612, 641, 640), (598, 597, 629, 2), (612, 613, 642, 641), (599, 598, 2, 630), (613, 614, 5, 642), (600, 599, 630, 631), (614, 615, 6, 5), (646, 647, 673, 674), (656, 669, 675, 655), (678, 646, 674, 649), (660, 656, 655, 671), (657, 678, 649, 648), (663, 657, 648, 650), (662, 663, 650, 676), (665, 658, 652, 651), (664, 665, 651, 653), (666, 664, 653, 654), (667, 666, 654, 677), (668, 667, 677, 679), (647, 661, 672, 673), (669, 668, 679, 675), (659, 660, 671, 670), (661, 659, 670, 672), (636, 635, 667, 668), (630, 2, 657, 663), (637, 636, 668, 669), (632, 3, 658, 665), (638, 639, 670, 671), (4, 637, 669, 656), (639, 640, 672, 670), (626, 4, 656, 660), (640, 641, 673, 672), (642, 5, 649, 674), (1, 0, 647, 646), (641, 642, 674, 673), (7, 643, 676, 650), (5, 6, 648, 649), (11, 644, 677, 654), (6, 7, 650, 648), (644, 12, 679, 677), (627, 626, 660, 659), (684, 701, 700, 683), (696, 713, 712, 695), (685, 702, 701, 684), (681, 698, 713, 696), (686, 703, 702, 685), (687, 704, 703, 686), (688, 705, 704, 687), (689, 706, 707, 690), (691, 708, 706, 689), (692, 709, 708, 691), (680, 697, 698, 681), (693, 710, 709, 692), (682, 699, 697, 680), (694, 711, 710, 693), (683, 700, 699, 682), (695, 712, 711, 694), (40, 23, 690, 707), (15, 16, 682, 680), (45, 44, 710, 711), (30, 14, 681, 696), (16, 17, 683, 682), (46, 45, 711, 712), (32, 31, 698, 697), (17, 18, 684, 683), (47, 46, 712, 713), (33, 32, 697, 699), (18, 19, 685, 684), (31, 47, 713, 698), (34, 33, 699, 700), (19, 20, 686, 685), (35, 34, 700, 701), (20, 21, 687, 686), (36, 35, 701, 702), (21, 22, 688, 687)])
me_circle.polygons.foreach_set('use_smooth', [True] * 712)
_uv = me_circle.uv_layers.new(name='UVMap')
_uv.uv.foreach_set('vector', [0.7972, 0.005978, 0.7913, 0.0, 0.7913, 0.0, 0.7972, 0.005978, 0.842, 0.6473, 0.8573, 0.644, 0.8573, 0.644, 0.842, 0.6473, 0.7248, 0.61, 0.7129, 0.6136, 0.7129, 0.6136, 0.7248, 0.61, 0.8573, 0.644, 0.871, 0.6399, 0.871, 0.6399, 0.8573, 0.644, 0.7129, 0.6136, 0.699, 0.6162, 0.699, 0.6162, 0.7129, 0.6136, 0.1741, 0.801, 0.184, 0.7907, 0.184, 0.7907, 0.1741, 0.801, 0.699, 0.6162, 0.6836, 0.6178, 0.6836, 0.6178, 0.699, 0.6162, 0.4575, 0.04766, 0.4469, 0.03729, 0.4469, 0.03729, 0.4575, 0.04766, 0.8266, 0.9834, 0.8389, 0.9862, 0.8389, 0.9862, 0.8266, 0.9834, 0.8093, 0.6505, 0.8259, 0.6495, 0.8259, 0.6495, 0.8093, 0.6505, 0.4679, 0.05768, 0.4575, 0.04766, 0.4575, 0.04766, 0.4679, 0.05768, 0.8129, 0.9816, 0.8266, 0.9834, 0.8266, 0.9834, 0.8129, 0.9816, 0.184, 0.7907, 0.1949, 0.7796, 0.1949, 0.7796, 0.184, 0.7907, 0.4775, 0.06694, 0.4679, 0.05768, 0.4679, 0.05768, 0.4775, 0.06694, 0.2296, 0.07315, 0.2182, 0.06199, 0.2182, 0.06199, 0.2296, 0.07315, 0.894, 0.4692, 0.9076, 0.4661, 0.9076, 0.4661, 0.894, 0.4692, 0.2065, 0.05034, 0.1949, 0.03864, 0.1949, 0.03864, 0.2065, 0.05034, 0.6591, 0.8373, 0.6651, 0.8313, 0.6651, 0.8313, 0.6591, 0.8373, 0.2404, 0.08338, 0.2296, 0.07315, 0.2296, 0.07315, 0.2404, 0.08338, 0.9076, 0.4661, 0.9221, 0.4636, 0.9221, 0.4636, 0.9076, 0.4661, 0.25, 0.09229, 0.2404, 0.08338, 0.2404, 0.08338, 0.25, 0.09229, 0.9221, 0.4636, 0.9369, 0.4619, 0.9369, 0.4619, 0.9221, 0.4636, 0.7376, 0.6118, 0.7248, 0.61, 0.7248, 0.61, 0.7376, 0.6118, 0.9369, 0.4619, 0.9515, 0.461, 0.9515, 0.461, 0.9369, 0.4619, 0.7522, 0.6132, 0.7376, 0.6118, 0.7376, 0.6118, 0.7522, 0.6132, 0.9855, 0.4728, 0.9707, 0.4731, 0.9707, 0.4731, 0.9855, 0.4728, 0.7681, 0.614, 0.7522, 0.6132, 0.7522, 0.6132, 0.7681, 0.614, 0.9707, 0.4731, 0.9564, 0.4738, 0.9564, 0.4738, 0.9707, 0.4731, 0.7846, 0.6143, 0.7681, 0.614, 0.7681, 0.614, 0.7846, 0.6143, 0.9564, 0.4738, 0.9433, 0.4751, 0.9433, 0.4751, 0.9564, 0.4738, 0.4147, 0.7324, 0.404, 0.7417, 0.3751, 0.705, 0.3865, 0.6966, 0.4481, 0.7037, 0.4372, 0.713, 0.4106, 0.6792, 0.4223, 0.6709, 0.1324, 0.0441, 0.1415, 0.0525, 0.1122, 0.09085, 0.1023, 0.08333, 0.4259, 0.7227, 0.4147, 0.7324, 0.3865, 0.6966, 0.3985, 0.6879, 0.4582, 0.6952, 0.4481, 0.7037, 0.4223, 0.6709, 0.4332, 0.6633, 0.1415, 0.0525, 0.1523, 0.06203, 0.1237, 0.09937, 0.1122, 0.09085, 0.1766, 0.08295, 0.1893, 0.09355, 0.1633, 0.1275, 0.1498, 0.1181, 0.8898, 0.4309, 0.8774, 0.4335, 0.8742, 0.3935, 0.8867, 0.3918, 0.1523, 0.06203, 0.1641, 0.07231, 0.1364, 0.1086, 0.1237, 0.09937, 0.7723, 0.5768, 0.7659, 0.5823, 0.743, 0.5524, 0.7499, 0.5476, 0.1893, 0.09355, 0.2017, 0.1037, 0.1766, 0.1365, 0.1633, 0.1275, 0.9036, 0.4286, 0.8898, 0.4309, 0.8867, 0.3918, 0.9005, 0.3903, 0.1641, 0.07231, 0.1766, 0.08295, 0.1498, 0.1181, 0.1364, 0.1086, 0.6308, 0.7938, 0.6243, 0.7992, 0.5929, 0.7583, 0.5998, 0.7534, 0.2017, 0.1037, 0.2133, 0.113, 0.189, 0.1448, 0.1766, 0.1365, 0.9181, 0.4267, 0.9036, 0.4286, 0.9005, 0.3903, 0.9151, 0.3891, 0.9433, 0.4751, 0.9564, 0.4738, 0.9564, 0.5238, 0.9433, 0.5244, 0.7681, 0.614, 0.7846, 0.6143, 0.7846, 0.6509, 0.7681, 0.6508, 0.9564, 0.4738, 0.9707, 0.4731, 0.9707, 0.5234, 0.9564, 0.5238, 0.7522, 0.6132, 0.7681, 0.614, 0.7681, 0.6508, 0.7522, 0.6503, 0.9707, 0.4731, 0.9855, 0.4728, 0.9855, 0.5233, 0.9707, 0.5234, 0.7376, 0.6118, 0.7522, 0.6132, 0.7522, 0.6503, 0.7376, 0.6497, 0.9515, 0.461, 0.9369, 0.4619, 0.933, 0.4254, 0.9475, 0.4246, 0.7248, 0.61, 0.7376, 0.6118, 0.7376, 0.6497, 0.7248, 0.6487, 0.9369, 0.4619, 0.9221, 0.4636, 0.9181, 0.4267, 0.933, 0.4254, 0.2404, 0.08338, 0.25, 0.09229, 0.2237, 0.1211, 0.2133, 0.113, 0.9221, 0.4636, 0.9076, 0.4661, 0.9036, 0.4286, 0.9181, 0.4267, 0.2296, 0.07315, 0.2404, 0.08338, 0.2133, 0.113, 0.2017, 0.1037, 0.6651, 0.8313, 0.6591, 0.8373, 0.6243, 0.7992, 0.6308, 0.7938, 0.1949, 0.03864, 0.2065, 0.05034, 0.1766, 0.08295, 0.1641, 0.07231, 0.9076, 0.4661, 0.894, 0.4692, 0.8898, 0.4309, 0.9036, 0.4286, 0.2182, 0.06199, 0.2296, 0.07315, 0.2017, 0.1037, 0.1893, 0.09355, 0.7972, 0.604, 0.7913, 0.61, 0.7659, 0.5823, 0.7723, 0.5768, 0.184, 0.02734, 0.1949, 0.03864, 0.1641, 0.07231, 0.1523, 0.06203, 0.894, 0.4692, 0.8817, 0.4728, 0.8774, 0.4335, 0.8898, 0.4309, 0.2065, 0.05034, 0.2182, 0.06199, 0.1893, 0.09355, 0.1766, 0.08295, 0.1741, 0.01687, 0.184, 0.02734, 0.1523, 0.06203, 0.1415, 0.0525, 0.486, 0.7247, 0.4766, 0.7341, 0.4481, 0.7037, 0.4582, 0.6952, 0.4562, 0.7549, 0.4459, 0.7656, 0.4147, 0.7324, 0.4259, 0.7227, 0.1657, 0.007639, 0.1741, 0.01687, 0.1415, 0.0525, 0.1324, 0.0441, 0.4766, 0.7341, 0.4666, 0.7443, 0.4372, 0.713, 0.4481, 0.7037, 0.4459, 0.7656, 0.436, 0.7758, 0.404, 0.7417, 0.4147, 0.7324, 0.159, 0.0, 0.1657, 0.007639, 0.1324, 0.0441, 0.125, 0.03713, 0.4666, 0.7443, 0.4562, 0.7549, 0.4259, 0.7227, 0.4372, 0.713, 0.436, 0.7758, 0.4271, 0.7853, 0.3943, 0.7504, 0.404, 0.7417, 0.9711, 0.3544, 0.9595, 0.3523, 0.9555, 0.3034, 0.9671, 0.3048, 0.4271, 0.7853, 0.4193, 0.7937, 0.3858, 0.7581, 0.3943, 0.7504, 0.9848, 0.3557, 0.9711, 0.3544, 0.9671, 0.3048, 0.9807, 0.3057, 0.9317, 0.4767, 0.9433, 0.4751, 0.9433, 0.5244, 0.9317, 0.5253, 1.0, 0.356, 0.9848, 0.3557, 0.9807, 0.3057, 0.9959, 0.3059, 0.1498, 0.1181, 0.1633, 0.1275, 0.1404, 0.1636, 0.126, 0.1554, 0.8867, 0.3918, 0.8742, 0.3935, 0.8721, 0.3531, 0.8846, 0.3524, 0.1237, 0.09937, 0.1364, 0.1086, 0.1119, 0.1471, 0.09845, 0.1391, 0.7499, 0.5476, 0.743, 0.5524, 0.7228, 0.5207, 0.7301, 0.5165, 0.1633, 0.1275, 0.1766, 0.1365, 0.1544, 0.1715, 0.1404, 0.1636, 0.9005, 0.3903, 0.8867, 0.3918, 0.8846, 0.3524, 0.8984, 0.3517, 0.1364, 0.1086, 0.1498, 0.1181, 0.126, 0.1554, 0.1119, 0.1471, 0.5998, 0.7534, 0.5929, 0.7583, 0.5652, 0.7147, 0.5725, 0.7105, 0.1766, 0.1365, 0.189, 0.1448, 0.1674, 0.1787, 0.1544, 0.1715, 0.9151, 0.3891, 0.9005, 0.3903, 0.8984, 0.3517, 0.9131, 0.3511, 0.189, 0.1448, 0.2, 0.152, 0.1791, 0.1849, 0.1674, 0.1787, 0.93, 0.3881, 0.9151, 0.3891, 0.9131, 0.3511, 0.928, 0.3505, 0.7248, 0.6878, 0.7376, 0.6878, 0.7376, 0.7259, 0.7248, 0.7268, 0.9445, 0.3875, 0.93, 0.3881, 0.928, 0.3505, 0.9425, 0.35, 0.7376, 0.6878, 0.7522, 0.6878, 0.7522, 0.7252, 0.7376, 0.7259, 0.9707, 0.5742, 0.9855, 0.5742, 0.9855, 0.625, 0.9707, 0.6249, 0.125, 0.03713, 0.1324, 0.0441, 0.1023, 0.08333, 0.09445, 0.07709, 0.4372, 0.713, 0.4259, 0.7227, 0.3985, 0.6879, 0.4106, 0.6792, 0.404, 0.7417, 0.3943, 0.7504, 0.3646, 0.7128, 0.3751, 0.705, 0.9671, 0.3048, 0.9555, 0.3034, 0.9528, 0.2535, 0.9643, 0.2543, 0.3943, 0.7504, 0.3858, 0.7581, 0.3556, 0.7196, 0.3646, 0.7128, 0.9807, 0.3057, 0.9671, 0.3048, 0.9643, 0.2543, 0.978, 0.2548, 0.9317, 0.5253, 0.9433, 0.5244, 0.9433, 0.5742, 0.9317, 0.5742, 0.9959, 0.3059, 0.9807, 0.3057, 0.978, 0.2548, 0.9932, 0.2548, 0.9433, 0.5244, 0.9564, 0.5238, 0.9564, 0.5742, 0.9433, 0.5742, 0.7681, 0.6508, 0.7846, 0.6509, 0.7846, 0.6878, 0.7681, 0.6878, 0.9564, 0.5238, 0.9707, 0.5234, 0.9707, 0.5742, 0.9564, 0.5742, 0.7522, 0.6503, 0.7681, 0.6508, 0.7681, 0.6878, 0.7522, 0.6878, 0.9707, 0.5234, 0.9855, 0.5233, 0.9855, 0.5742, 0.9707, 0.5742, 0.7376, 0.6497, 0.7522, 0.6503, 0.7522, 0.6878, 0.7376, 0.6878, 0.9475, 0.4246, 0.933, 0.4254, 0.93, 0.3881, 0.9445, 0.3875, 0.7248, 0.6487, 0.7376, 0.6497, 0.7376, 0.6878, 0.7248, 0.6878, 0.933, 0.4254, 0.9181, 0.4267, 0.9151, 0.3891, 0.93, 0.3881, 0.2133, 0.113, 0.2237, 0.1211, 0.2, 0.152, 0.189, 0.1448, 0.09845, 0.1391, 0.1119, 0.1471, 0.09083, 0.1876, 0.07676, 0.1808, 0.7301, 0.5165, 0.7228, 0.5207, 0.7055, 0.4873, 0.7131, 0.4838, 0.1404, 0.1636, 0.1544, 0.1715, 0.1353, 0.2082, 0.1207, 0.2016, 0.8984, 0.3517, 0.8846, 0.3524, 0.8835, 0.3128, 0.8974, 0.313, 0.1119, 0.1471, 0.126, 0.1554, 0.1056, 0.1946, 0.09083, 0.1876, 0.5725, 0.7105, 0.5652, 0.7147, 0.5414, 0.6689, 0.549, 0.6653, 0.1544, 0.1715, 0.1674, 0.1787, 0.1489, 0.2143, 0.1353, 0.2082, 0.9131, 0.3511, 0.8984, 0.3517, 0.8974, 0.313, 0.912, 0.313, 0.1674, 0.1787, 0.1791, 0.1849, 0.1611, 0.2196, 0.1489, 0.2143, 0.928, 0.3505, 0.9131, 0.3511, 0.912, 0.313, 0.9269, 0.3127, 0.7248, 0.7268, 0.7376, 0.7259, 0.7376, 0.7637, 0.7248, 0.7655, 0.9425, 0.35, 0.928, 0.3505, 0.9269, 0.3127, 0.9415, 0.3123, 0.7376, 0.7259, 0.7522, 0.7252, 0.7522, 0.7623, 0.7376, 0.7637, 0.9707, 0.6249, 0.9855, 0.625, 0.9855, 0.6755, 0.9707, 0.6753, 0.7522, 0.7252, 0.7681, 0.7248, 0.7681, 0.7615, 0.7522, 0.7623, 0.9564, 0.6245, 0.9707, 0.6249, 0.9707, 0.6753, 0.9564, 0.6745, 0.1122, 0.09085, 0.1237, 0.09937, 0.09845, 0.1391, 0.08626, 0.1316, 0.4332, 0.6633, 0.4223, 0.6709, 0.3995, 0.636, 0.411, 0.6294, 0.3985, 0.6879, 0.3865, 0.6966, 0.3616, 0.6585, 0.3743, 0.6509, 0.1023, 0.08333, 0.1122, 0.09085, 0.08626, 0.1316, 0.07579, 0.125, 0.4223, 0.6709, 0.4106, 0.6792, 0.3871, 0.6433, 0.3995, 0.636, 0.3865, 0.6966, 0.3751, 0.705, 0.3495, 0.6658, 0.3616, 0.6585, 0.09445, 0.07709, 0.1023, 0.08333, 0.07579, 0.125, 0.06744, 0.1196, 0.4106, 0.6792, 0.3985, 0.6879, 0.3743, 0.6509, 0.3871, 0.6433, 0.3751, 0.705, 0.3646, 0.7128, 0.3384, 0.6727, 0.3495, 0.6658, 0.9643, 0.2543, 0.9528, 0.2535, 0.9515, 0.2033, 0.963, 0.2034, 0.3646, 0.7128, 0.3556, 0.7196, 0.3288, 0.6787, 0.3384, 0.6727, 0.978, 0.2548, 0.9643, 0.2543, 0.963, 0.2034, 0.9766, 0.2034, 0.9317, 0.5742, 0.9433, 0.5742, 0.9433, 0.6239, 0.9317, 0.6231, 0.9932, 0.2548, 0.978, 0.2548, 0.9766, 0.2034, 0.9918, 0.2033, 0.9433, 0.5742, 0.9564, 0.5742, 0.9564, 0.6245, 0.9433, 0.6239, 0.7681, 0.6878, 0.7846, 0.6878, 0.7846, 0.7246, 0.7681, 0.7248, 0.9564, 0.5742, 0.9707, 0.5742, 0.9707, 0.6249, 0.9564, 0.6245, 0.7522, 0.6878, 0.7681, 0.6878, 0.7681, 0.7248, 0.7522, 0.7252, 0.1207, 0.2016, 0.1353, 0.2082, 0.1194, 0.2465, 0.1043, 0.2411, 0.8974, 0.313, 0.8835, 0.3128, 0.8835, 0.2735, 0.8974, 0.2744, 0.09083, 0.1876, 0.1056, 0.1946, 0.08875, 0.2355, 0.07338, 0.2298, 0.549, 0.6653, 0.5414, 0.6689, 0.5217, 0.6212, 0.5296, 0.6183, 0.1353, 0.2082, 0.1489, 0.2143, 0.1336, 0.2514, 0.1194, 0.2465, 0.912, 0.313, 0.8974, 0.313, 0.8974, 0.2744, 0.912, 0.275, 0.1489, 0.2143, 0.1611, 0.2196, 0.1462, 0.2556, 0.1336, 0.2514, 0.9269, 0.3127, 0.912, 0.313, 0.912, 0.275, 0.9269, 0.2752, 0.7248, 0.7655, 0.7376, 0.7637, 0.7376, 0.8009, 0.7248, 0.8036, 0.9415, 0.3123, 0.9269, 0.3127, 0.9269, 0.2752, 0.9415, 0.2749, 0.7376, 0.7637, 0.7522, 0.7623, 0.7522, 0.7989, 0.7376, 0.8009, 0.9707, 0.6753, 0.9855, 0.6755, 0.9855, 0.7252, 0.9707, 0.7249, 0.7522, 0.7623, 0.7681, 0.7615, 0.7681, 0.7976, 0.7522, 0.7989, 0.9564, 0.6745, 0.9707, 0.6753, 0.9707, 0.7249, 0.9564, 0.7237, 0.7681, 0.7615, 0.7846, 0.7612, 0.7846, 0.7972, 0.7681, 0.7976, 0.9433, 0.6733, 0.9564, 0.6745, 0.9564, 0.7237, 0.9433, 0.7219, 0.8846, 0.3524, 0.8721, 0.3531, 0.871, 0.3125, 0.8835, 0.3128, 0.126, 0.1554, 0.1404, 0.1636, 0.1207, 0.2016, 0.1056, 0.1946, 0.08626, 0.1316, 0.09845, 0.1391, 0.07676, 0.1808, 0.06399, 0.1745, 0.411, 0.6294, 0.3995, 0.636, 0.3797, 0.5993, 0.3918, 0.5937, 0.3743, 0.6509, 0.3616, 0.6585, 0.3401, 0.6184, 0.3534, 0.6119, 0.07579, 0.125, 0.08626, 0.1316, 0.06399, 0.1745, 0.053, 0.1689, 0.3995, 0.636, 0.3871, 0.6433, 0.3668, 0.6055, 0.3797, 0.5993, 0.3616, 0.6585, 0.3495, 0.6658, 0.3273, 0.6246, 0.3401, 0.6184, 0.06744, 0.1196, 0.07579, 0.125, 0.053, 0.1689, 0.04423, 0.1643, 0.3871, 0.6433, 0.3743, 0.6509, 0.3534, 0.6119, 0.3668, 0.6055, 0.3495, 0.6658, 0.3384, 0.6727, 0.3157, 0.6304, 0.3273, 0.6246, 0.963, 0.2034, 0.9515, 0.2033, 0.9515, 0.1529, 0.963, 0.1523, 0.3384, 0.6727, 0.3288, 0.6787, 0.3056, 0.6355, 0.3157, 0.6304, 0.9766, 0.2034, 0.963, 0.2034, 0.963, 0.1523, 0.9766, 0.1519, 0.9317, 0.6231, 0.9433, 0.6239, 0.9433, 0.6733, 0.9317, 0.6717, 0.9918, 0.2033, 0.9766, 0.2034, 0.9766, 0.1519, 0.9918, 0.1517, 0.9433, 0.6239, 0.9564, 0.6245, 0.9564, 0.6745, 0.9433, 0.6733, 0.7681, 0.7248, 0.7846, 0.7246, 0.7846, 0.7612, 0.7681, 0.7615, 0.07338, 0.2298, 0.08875, 0.2355, 0.07547, 0.2777, 0.05967, 0.2734, 0.5296, 0.6183, 0.5217, 0.6212, 0.5062, 0.5719, 0.5143, 0.5697, 0.1194, 0.2465, 0.1336, 0.2514, 0.1216, 0.2897, 0.107, 0.286, 0.912, 0.275, 0.8974, 0.2744, 0.8984, 0.2364, 0.9131, 0.2376, 0.1336, 0.2514, 0.1462, 0.2556, 0.1345, 0.2929, 0.1216, 0.2897, 0.9269, 0.2752, 0.912, 0.275, 0.9131, 0.2376, 0.928, 0.2381, 0.7248, 0.8036, 0.7376, 0.8009, 0.7376, 0.8373, 0.7248, 0.8409, 0.9415, 0.2749, 0.9269, 0.2752, 0.928, 0.2381, 0.9425, 0.238, 0.7376, 0.8009, 0.7522, 0.7989, 0.7522, 0.8346, 0.7376, 0.8373, 0.9707, 0.7249, 0.9855, 0.7252, 0.9855, 0.7738, 0.9707, 0.7733, 0.7522, 0.7989, 0.7681, 0.7976, 0.7681, 0.833, 0.7522, 0.8346, 0.9564, 0.7237, 0.9707, 0.7249, 0.9707, 0.7733, 0.9564, 0.7718, 0.7681, 0.7976, 0.7846, 0.7972, 0.7846, 0.8324, 0.7681, 0.833, 0.9433, 0.7219, 0.9564, 0.7237, 0.9564, 0.7718, 0.9433, 0.7694, 0.9932, 0.1003, 0.978, 0.1006, 0.9807, 0.05011, 0.9959, 0.04962, 0.9317, 0.7195, 0.9433, 0.7219, 0.9433, 0.7694, 0.9317, 0.7662, 0.7131, 0.4838, 0.7055, 0.4873, 0.6911, 0.4526, 0.699, 0.4497, 0.07676, 0.1808, 0.09083, 0.1876, 0.07338, 0.2298, 0.05879, 0.2243, 0.8835, 0.3128, 0.871, 0.3125, 0.871, 0.2721, 0.8835, 0.2735, 0.1056, 0.1946, 0.1207, 0.2016, 0.1043, 0.2411, 0.08875, 0.2355, 0.06399, 0.1745, 0.07676, 0.1808, 0.05879, 0.2243, 0.04553, 0.2192, 0.3918, 0.5937, 0.3797, 0.5993, 0.3633, 0.561, 0.3758, 0.5564, 0.3534, 0.6119, 0.3401, 0.6184, 0.3221, 0.5765, 0.3359, 0.5712, 0.053, 0.1689, 0.06399, 0.1745, 0.04553, 0.2192, 0.03412, 0.2146, 0.3797, 0.5993, 0.3668, 0.6055, 0.3498, 0.566, 0.3633, 0.561, 0.3401, 0.6184, 0.3273, 0.6246, 0.3089, 0.5816, 0.3221, 0.5765, 0.8573, 0.0, 0.871, 0.007546, 0.868, 0.04185, 0.8542, 0.03494, 0.3668, 0.6055, 0.3534, 0.6119, 0.3359, 0.5712, 0.3498, 0.566, 0.3273, 0.6246, 0.3157, 0.6304, 0.2968, 0.5864, 0.3089, 0.5816, 0.963, 0.1523, 0.9515, 0.1529, 0.9528, 0.1027, 0.9643, 0.1015, 0.3157, 0.6304, 0.3056, 0.6355, 0.2863, 0.5906, 0.2968, 0.5864, 0.9766, 0.1519, 0.963, 0.1523, 0.9643, 0.1015, 0.978, 0.1006, 0.9317, 0.6717, 0.9433, 0.6733, 0.9433, 0.7219, 0.9317, 0.7195, 0.9918, 0.1517, 0.9766, 0.1519, 0.978, 0.1006, 0.9932, 0.1003, 0.107, 0.286, 0.1216, 0.2897, 0.1129, 0.3289, 0.09807, 0.3265, 0.9131, 0.2376, 0.8984, 0.2364, 0.9005, 0.1991, 0.9151, 0.2009, 0.1216, 0.2897, 0.1345, 0.2929, 0.1261, 0.331, 0.1129, 0.3289, 0.928, 0.2381, 0.9131, 0.2376, 0.9151, 0.2009, 0.93, 0.2018, 0.7248, 0.8409, 0.7376, 0.8373, 0.7376, 0.8725, 0.7248, 0.877, 0.9425, 0.238, 0.928, 0.2381, 0.93, 0.2018, 0.9445, 0.2017, 0.7376, 0.8373, 0.7522, 0.8346, 0.7522, 0.8692, 0.7376, 0.8725, 0.9707, 0.7733, 0.9855, 0.7738, 0.9855, 0.8208, 0.9707, 0.8202, 0.7522, 0.8346, 0.7681, 0.833, 0.7681, 0.8672, 0.7522, 0.8692, 0.9564, 0.7718, 0.9707, 0.7733, 0.9707, 0.8202, 0.9564, 0.8184, 0.7681, 0.833, 0.7846, 0.8324, 0.7846, 0.8665, 0.7681, 0.8672, 0.9433, 0.7694, 0.9564, 0.7718, 0.9564, 0.8184, 0.9433, 0.8154, 0.9959, 0.04962, 0.9807, 0.05011, 0.9848, 0.0006234, 1.0, 0.0, 0.9317, 0.7662, 0.9433, 0.7694, 0.9433, 0.8154, 0.9317, 0.8114, 0.82, 0.06584, 0.8363, 0.06842, 0.8341, 0.1097, 0.8178, 0.1074, 0.2818, 0.5408, 0.271, 0.5441, 0.2598, 0.4964, 0.2709, 0.4941, 0.8974, 0.2744, 0.8835, 0.2735, 0.8846, 0.2346, 0.8984, 0.2364, 0.1043, 0.2411, 0.1194, 0.2465, 0.107, 0.286, 0.09146, 0.282, 0.699, 0.4497, 0.6911, 0.4526, 0.6798, 0.4167, 0.688, 0.4145, 0.05879, 0.2243, 0.07338, 0.2298, 0.05967, 0.2734, 0.04466, 0.2692, 0.8835, 0.2735, 0.871, 0.2721, 0.8721, 0.2323, 0.8846, 0.2346, 0.08875, 0.2355, 0.1043, 0.2411, 0.09146, 0.282, 0.07547, 0.2777, 0.04553, 0.2192, 0.05879, 0.2243, 0.04466, 0.2692, 0.03102, 0.2653, 0.3758, 0.5564, 0.3633, 0.561, 0.3503, 0.5213, 0.3631, 0.5178, 0.3359, 0.5712, 0.3221, 0.5765, 0.3079, 0.5332, 0.3221, 0.5292, 0.03412, 0.2146, 0.04553, 0.2192, 0.03102, 0.2653, 0.01928, 0.2618, 0.3633, 0.561, 0.3498, 0.566, 0.3364, 0.5252, 0.3503, 0.5213, 0.3221, 0.5765, 0.3089, 0.5816, 0.2943, 0.5372, 0.3079, 0.5332, 0.8542, 0.03494, 0.868, 0.04185, 0.8654, 0.07912, 0.8516, 0.07291, 0.3498, 0.566, 0.3359, 0.5712, 0.3221, 0.5292, 0.3364, 0.5252, 0.3089, 0.5816, 0.2968, 0.5864, 0.2818, 0.5408, 0.2943, 0.5372, 0.8389, 0.02994, 0.8542, 0.03494, 0.8516, 0.07291, 0.8363, 0.06842, 0.2968, 0.5864, 0.2863, 0.5906, 0.271, 0.5441, 0.2818, 0.5408, 0.978, 0.1006, 0.9643, 0.1015, 0.9671, 0.05134, 0.9807, 0.05011, 0.1129, 0.3289, 0.1261, 0.331, 0.121, 0.3697, 0.1077, 0.3687, 0.93, 0.2018, 0.9151, 0.2009, 0.9181, 0.1652, 0.933, 0.1664, 0.7248, 0.877, 0.7376, 0.8725, 0.7376, 0.9064, 0.7248, 0.9116, 0.9445, 0.2017, 0.93, 0.2018, 0.933, 0.1664, 0.9475, 0.1665, 0.7376, 0.8725, 0.7522, 0.8692, 0.7522, 0.9024, 0.7376, 0.9064, 0.9707, 0.8202, 0.9855, 0.8208, 0.9855, 0.866, 0.9707, 0.8653, 0.7522, 0.8692, 0.7681, 0.8672, 0.7681, 0.9, 0.7522, 0.9024, 0.9564, 0.8184, 0.9707, 0.8202, 0.9707, 0.8653, 0.9564, 0.8631, 0.7681, 0.8672, 0.7846, 0.8665, 0.7846, 0.8992, 0.7681, 0.9, 0.9433, 0.8154, 0.9564, 0.8184, 0.9564, 0.8631, 0.9433, 0.8596, 0.8013, 0.107, 0.8178, 0.1074, 0.8161, 0.1515, 0.7995, 0.1512, 0.9317, 0.9947, 0.9196, 1.0, 0.9178, 0.9581, 0.93, 0.9535, 0.8178, 0.1074, 0.8341, 0.1097, 0.8323, 0.1534, 0.8161, 0.1515, 0.2709, 0.4941, 0.2598, 0.4964, 0.2528, 0.4479, 0.264, 0.4467, 0.8341, 0.1097, 0.8494, 0.1136, 0.8477, 0.1568, 0.8323, 0.1534, 0.2836, 0.4916, 0.2709, 0.4941, 0.264, 0.4467, 0.2769, 0.4453, 0.5143, 0.5697, 0.5062, 0.5719, 0.495, 0.5215, 0.5033, 0.52, 0.05967, 0.2734, 0.07547, 0.2777, 0.06592, 0.3209, 0.04981, 0.318, 0.8984, 0.2364, 0.8846, 0.2346, 0.8867, 0.1965, 0.9005, 0.1991, 0.09146, 0.282, 0.107, 0.286, 0.09807, 0.3265, 0.08222, 0.3238, 0.688, 0.4145, 0.6798, 0.4167, 0.6717, 0.38, 0.68, 0.3785, 0.04466, 0.2692, 0.05967, 0.2734, 0.04981, 0.318, 0.0345, 0.3152, 0.8846, 0.2346, 0.8721, 0.2323, 0.8742, 0.1932, 0.8867, 0.1965, 0.07547, 0.2777, 0.09146, 0.282, 0.08222, 0.3238, 0.06592, 0.3209, 0.03102, 0.2653, 0.04466, 0.2692, 0.0345, 0.3152, 0.02058, 0.3125, 0.3631, 0.5178, 0.3503, 0.5213, 0.3407, 0.4807, 0.3538, 0.4783, 0.3221, 0.5292, 0.3079, 0.5332, 0.2974, 0.4889, 0.312, 0.4861, 0.01928, 0.2618, 0.03102, 0.2653, 0.02058, 0.3125, 0.008595, 0.3101, 0.3503, 0.5213, 0.3364, 0.5252, 0.3266, 0.4833, 0.3407, 0.4807, 0.3079, 0.5332, 0.2943, 0.5372, 0.2836, 0.4916, 0.2974, 0.4889, 0.8516, 0.07291, 0.8654, 0.07912, 0.8632, 0.1191, 0.8494, 0.1136, 0.3364, 0.5252, 0.3221, 0.5292, 0.312, 0.4861, 0.3266, 0.4833, 0.2943, 0.5372, 0.2818, 0.5408, 0.2709, 0.4941, 0.2836, 0.4916, 0.8363, 0.06842, 0.8516, 0.07291, 0.8494, 0.1136, 0.8341, 0.1097, 0.9475, 0.1665, 0.933, 0.1664, 0.9369, 0.1324, 0.9515, 0.1326, 0.7376, 0.9064, 0.7522, 0.9024, 0.7522, 0.934, 0.7376, 0.9385, 0.8896, 0.9635, 0.8747, 0.9641, 0.8732, 0.919, 0.8881, 0.9185, 0.7016, 0.9776, 0.6862, 0.9752, 0.6847, 0.9424, 0.7002, 0.9444, 0.9041, 0.9615, 0.8896, 0.9635, 0.8881, 0.9185, 0.9027, 0.9169, 0.6862, 0.9752, 0.6699, 0.9743, 0.6684, 0.9417, 0.6847, 0.9424, 0.9178, 0.9581, 0.9041, 0.9615, 0.9027, 0.9169, 0.9163, 0.914, 0.7995, 0.1512, 0.8161, 0.1515, 0.8148, 0.1978, 0.7982, 0.1976, 0.93, 0.9535, 0.9178, 0.9581, 0.9163, 0.914, 0.9286, 0.9101, 0.8161, 0.1515, 0.8323, 0.1534, 0.8311, 0.1993, 0.8148, 0.1978, 0.264, 0.4467, 0.2528, 0.4479, 0.25, 0.3991, 0.2613, 0.3988, 0.8323, 0.1534, 0.8477, 0.1568, 0.8465, 0.202, 0.8311, 0.1993, 0.2769, 0.4453, 0.264, 0.4467, 0.2613, 0.3988, 0.2742, 0.3985, 0.3204, 0.4408, 0.3056, 0.4423, 0.3031, 0.3981, 0.318, 0.3979, 0.8477, 0.1568, 0.8616, 0.1615, 0.8604, 0.2059, 0.8465, 0.202, 0.2909, 0.4438, 0.2769, 0.4453, 0.2742, 0.3985, 0.2883, 0.3983, 0.9151, 0.2009, 0.9005, 0.1991, 0.9036, 0.1628, 0.9181, 0.1652, 0.09807, 0.3265, 0.1129, 0.3289, 0.1077, 0.3687, 0.09268, 0.3676, 0.5033, 0.52, 0.495, 0.5215, 0.4883, 0.4703, 0.4967, 0.4696, 0.04981, 0.318, 0.06592, 0.3209, 0.06016, 0.3648, 0.04386, 0.3633, 0.9005, 0.1991, 0.8867, 0.1965, 0.8898, 0.1595, 0.9036, 0.1628, 0.08222, 0.3238, 0.09807, 0.3265, 0.09268, 0.3676, 0.07664, 0.3662, 0.68, 0.3785, 0.6717, 0.38, 0.6668, 0.3426, 0.6752, 0.3419, 0.0345, 0.3152, 0.04981, 0.318, 0.04386, 0.3633, 0.02837, 0.3619, 0.8867, 0.1965, 0.8742, 0.1932, 0.8774, 0.1553, 0.8898, 0.1595, 0.06592, 0.3209, 0.08222, 0.3238, 0.07664, 0.3662, 0.06016, 0.3648, 0.02058, 0.3125, 0.0345, 0.3152, 0.02837, 0.3619, 0.01429, 0.3605, 0.3538, 0.4783, 0.3407, 0.4807, 0.3347, 0.4394, 0.348, 0.4382, 0.312, 0.4861, 0.2974, 0.4889, 0.2909, 0.4438, 0.3056, 0.4423, 0.008595, 0.3101, 0.02058, 0.3125, 0.01429, 0.3605, 0.002153, 0.3592, 0.3407, 0.4807, 0.3266, 0.4833, 0.3204, 0.4408, 0.3347, 0.4394, 0.2974, 0.4889, 0.2836, 0.4916, 0.2769, 0.4453, 0.2909, 0.4438, 0.8494, 0.1136, 0.8632, 0.1191, 0.8616, 0.1615, 0.8477, 0.1568, 0.3266, 0.4833, 0.312, 0.4861, 0.3056, 0.4423, 0.3204, 0.4408, 0.7002, 0.9444, 0.6847, 0.9424, 0.6836, 0.9082, 0.699, 0.9099, 0.9027, 0.9169, 0.8881, 0.9185, 0.887, 0.8717, 0.9016, 0.8704, 0.6847, 0.9424, 0.6684, 0.9417, 0.6673, 0.9077, 0.6836, 0.9082, 0.9163, 0.914, 0.9027, 0.9169, 0.9016, 0.8704, 0.9152, 0.8681, 0.7982, 0.1976, 0.8148, 0.1978, 0.814, 0.2458, 0.7975, 0.2457, 0.9286, 0.9101, 0.9163, 0.914, 0.9152, 0.8681, 0.9275, 0.8649, 0.8148, 0.1978, 0.8311, 0.1993, 0.8303, 0.2469, 0.814, 0.2458, 0.2613, 0.3988, 0.25, 0.3991, 0.2515, 0.3501, 0.2627, 0.3509, 0.8311, 0.1993, 0.8465, 0.202, 0.8457, 0.249, 0.8303, 0.2469, 0.2742, 0.3985, 0.2613, 0.3988, 0.2627, 0.3509, 0.2756, 0.3517, 0.318, 0.3979, 0.3031, 0.3981, 0.3045, 0.3538, 0.3193, 0.3549, 0.8465, 0.202, 0.8604, 0.2059, 0.8596, 0.252, 0.8457, 0.249, 0.2883, 0.3983, 0.2742, 0.3985, 0.2756, 0.3517, 0.2897, 0.3527, 0.3324, 0.3978, 0.318, 0.3979, 0.3193, 0.3549, 0.3337, 0.356, 0.0, 0.4086, 0.01218, 0.4088, 0.01429, 0.4571, 0.002153, 0.458, 0.3031, 0.3981, 0.2883, 0.3983, 0.2897, 0.3527, 0.3045, 0.3538, 0.121, 0.3697, 0.1322, 0.3704, 0.1305, 0.4085, 0.1193, 0.4087, 0.933, 0.1664, 0.9181, 0.1652, 0.9221, 0.1308, 0.9369, 0.1324, 0.1077, 0.3687, 0.121, 0.3697, 0.1193, 0.4087, 0.1059, 0.4089, 0.9181, 0.1652, 0.9036, 0.1628, 0.9076, 0.1279, 0.9221, 0.1308, 0.09268, 0.3676, 0.1077, 0.3687, 0.1059, 0.4089, 0.09088, 0.409, 0.4967, 0.4696, 0.4883, 0.4703, 0.486, 0.4187, 0.4945, 0.4187, 0.04386, 0.3633, 0.06016, 0.3648, 0.05823, 0.409, 0.04187, 0.409, 0.9036, 0.1628, 0.8898, 0.1595, 0.894, 0.1238, 0.9076, 0.1279, 0.07664, 0.3662, 0.09268, 0.3676, 0.09088, 0.409, 0.07478, 0.409, 0.6752, 0.3419, 0.6668, 0.3426, 0.6651, 0.3051, 0.6736, 0.3051, 0.02837, 0.3619, 0.04386, 0.3633, 0.04187, 0.409, 0.02632, 0.4089, 0.3598, 0.4371, 0.348, 0.4382, 0.3457, 0.3977, 0.3575, 0.3976, 0.06016, 0.3648, 0.07664, 0.3662, 0.07478, 0.409, 0.05823, 0.409, 0.01429, 0.3605, 0.02837, 0.3619, 0.02632, 0.4089, 0.01218, 0.4088, 0.348, 0.4382, 0.3347, 0.4394, 0.3324, 0.3978, 0.3457, 0.3977, 0.3056, 0.4423, 0.2909, 0.4438, 0.2883, 0.3983, 0.3031, 0.3981, 0.002153, 0.3592, 0.01429, 0.3605, 0.01218, 0.4088, 0.0, 0.4086, 0.3347, 0.4394, 0.3204, 0.4408, 0.318, 0.3979, 0.3324, 0.3978, 0.9152, 0.8681, 0.9016, 0.8704, 0.9008, 0.8223, 0.9145, 0.8207, 0.7975, 0.2457, 0.814, 0.2458, 0.8138, 0.2953, 0.7972, 0.2953, 0.9275, 0.8649, 0.9152, 0.8681, 0.9145, 0.8207, 0.9268, 0.8183, 0.814, 0.2458, 0.8303, 0.2469, 0.8301, 0.296, 0.8138, 0.2953, 0.2627, 0.3509, 0.2515, 0.3501, 0.2573, 0.3015, 0.2684, 0.3032, 0.8303, 0.2469, 0.8457, 0.249, 0.8455, 0.2974, 0.8301, 0.296, 0.2756, 0.3517, 0.2627, 0.3509, 0.2684, 0.3032, 0.2811, 0.3053, 0.3193, 0.3549, 0.3045, 0.3538, 0.3097, 0.3099, 0.3244, 0.3123, 0.8457, 0.249, 0.8596, 0.252, 0.8594, 0.2996, 0.8455, 0.2974, 0.2897, 0.3527, 0.2756, 0.3517, 0.2811, 0.3053, 0.2951, 0.3075, 0.3337, 0.356, 0.3193, 0.3549, 0.3244, 0.3123, 0.3386, 0.3146, 0.002153, 0.458, 0.01429, 0.4571, 0.02058, 0.5051, 0.008594, 0.5071, 0.3045, 0.3538, 0.2897, 0.3527, 0.2951, 0.3075, 0.3097, 0.3099, 0.347, 0.3571, 0.3337, 0.356, 0.3386, 0.3146, 0.3517, 0.3168, 0.01429, 0.4571, 0.02837, 0.456, 0.0345, 0.5027, 0.02058, 0.5051, 0.06016, 0.4533, 0.07664, 0.4518, 0.08222, 0.4943, 0.06592, 0.4972, 0.8881, 0.9185, 0.8732, 0.919, 0.8721, 0.872, 0.887, 0.8717, 0.7141, 0.9478, 0.7002, 0.9444, 0.699, 0.9099, 0.7129, 0.9126, 0.8047, 0.6508, 0.8193, 0.6505, 0.8172, 0.6856, 0.8026, 0.6859, 0.1193, 0.4087, 0.1305, 0.4085, 0.1322, 0.4466, 0.121, 0.4477, 0.9369, 0.1324, 0.9221, 0.1308, 0.9271, 0.09804, 0.9418, 0.09995, 0.1059, 0.4089, 0.1193, 0.4087, 0.121, 0.4477, 0.1077, 0.449, 0.9221, 0.1308, 0.9076, 0.1279, 0.9127, 0.09461, 0.9271, 0.09804, 0.09088, 0.409, 0.1059, 0.4089, 0.1077, 0.449, 0.09268, 0.4504, 0.4945, 0.4187, 0.486, 0.4187, 0.4883, 0.3671, 0.4967, 0.3678, 0.04187, 0.409, 0.05823, 0.409, 0.06016, 0.4533, 0.04386, 0.4547, 0.9076, 0.1279, 0.894, 0.1238, 0.8991, 0.0898, 0.9127, 0.09461, 0.07478, 0.409, 0.09088, 0.409, 0.09268, 0.4504, 0.07664, 0.4518, 0.6736, 0.3051, 0.6651, 0.3051, 0.6668, 0.2675, 0.6752, 0.2682, 0.02632, 0.4089, 0.04187, 0.409, 0.04386, 0.4547, 0.02837, 0.456, 0.3575, 0.3976, 0.3457, 0.3977, 0.347, 0.3571, 0.3587, 0.3581, 0.05823, 0.409, 0.07478, 0.409, 0.07664, 0.4518, 0.06016, 0.4533, 0.01218, 0.4088, 0.02632, 0.4089, 0.02837, 0.456, 0.01429, 0.4571, 0.3457, 0.3977, 0.3324, 0.3978, 0.3337, 0.356, 0.347, 0.3571, 0.2684, 0.3032, 0.2573, 0.3015, 0.2673, 0.2535, 0.2781, 0.2563, 0.8301, 0.296, 0.8455, 0.2974, 0.8457, 0.3469, 0.8303, 0.3461, 0.2811, 0.3053, 0.2684, 0.3032, 0.2781, 0.2563, 0.2907, 0.2594, 0.3244, 0.3123, 0.3097, 0.3099, 0.3187, 0.2665, 0.3331, 0.2702, 0.8455, 0.2974, 0.8594, 0.2996, 0.8596, 0.3481, 0.8457, 0.3469, 0.2951, 0.3075, 0.2811, 0.3053, 0.2907, 0.2594, 0.3044, 0.2629, 0.3386, 0.3146, 0.3244, 0.3123, 0.3331, 0.2702, 0.347, 0.2737, 0.008594, 0.5071, 0.02058, 0.5051, 0.03102, 0.5523, 0.01928, 0.5554, 0.3097, 0.3099, 0.2951, 0.3075, 0.3044, 0.2629, 0.3187, 0.2665, 0.3517, 0.3168, 0.3386, 0.3146, 0.347, 0.2737, 0.36, 0.2771, 0.02058, 0.5051, 0.0345, 0.5027, 0.04466, 0.5486, 0.03102, 0.5523, 0.06592, 0.4972, 0.08222, 0.4943, 0.09146, 0.5361, 0.07547, 0.5404, 0.3634, 0.3188, 0.3517, 0.3168, 0.36, 0.2771, 0.3714, 0.28, 0.0345, 0.5027, 0.04981, 0.5, 0.05967, 0.5446, 0.04466, 0.5486, 0.68, 0.2316, 0.6717, 0.2302, 0.6798, 0.1934, 0.6879, 0.1956, 0.08222, 0.4943, 0.09807, 0.4915, 0.107, 0.5319, 0.09146, 0.5361, 0.6836, 0.9082, 0.6673, 0.9077, 0.6663, 0.8725, 0.6826, 0.873, 0.9016, 0.8704, 0.887, 0.8717, 0.8862, 0.8233, 0.9008, 0.8223, 0.699, 0.9099, 0.6836, 0.9082, 0.6826, 0.873, 0.698, 0.8742, 0.887, 0.8717, 0.8721, 0.872, 0.8713, 0.8235, 0.8862, 0.8233, 0.7129, 0.9126, 0.699, 0.9099, 0.698, 0.8742, 0.7119, 0.8763, 0.8026, 0.6859, 0.8172, 0.6856, 0.8154, 0.7219, 0.8008, 0.722, 0.7248, 0.9163, 0.7129, 0.9126, 0.7119, 0.8763, 0.7238, 0.8791, 0.8172, 0.6856, 0.8309, 0.6845, 0.8292, 0.7211, 0.8154, 0.7219, 0.1077, 0.449, 0.121, 0.4477, 0.1261, 0.4864, 0.1129, 0.4888, 0.9271, 0.09804, 0.9127, 0.09461, 0.9186, 0.06314, 0.9329, 0.06706, 0.09268, 0.4504, 0.1077, 0.449, 0.1129, 0.4888, 0.09807, 0.4915, 0.4967, 0.3678, 0.4883, 0.3671, 0.495, 0.3159, 0.5033, 0.3174, 0.04386, 0.4547, 0.06016, 0.4533, 0.06592, 0.4972, 0.04981, 0.5, 0.9127, 0.09461, 0.8991, 0.0898, 0.9052, 0.05766, 0.9186, 0.06314, 0.07664, 0.4518, 0.09268, 0.4504, 0.09807, 0.4915, 0.08222, 0.4943, 0.6752, 0.2682, 0.6668, 0.2675, 0.6717, 0.2302, 0.68, 0.2316, 0.02837, 0.456, 0.04386, 0.4547, 0.04981, 0.5, 0.0345, 0.5027, 0.3587, 0.3581, 0.347, 0.3571, 0.3517, 0.3168, 0.3634, 0.3188, 0.8457, 0.3469, 0.8596, 0.3481, 0.8604, 0.3973, 0.8465, 0.397, 0.3044, 0.2629, 0.2907, 0.2594, 0.3041, 0.2146, 0.3175, 0.2192, 0.347, 0.2737, 0.3331, 0.2702, 0.3455, 0.229, 0.3591, 0.2338, 0.01928, 0.5554, 0.03102, 0.5523, 0.04553, 0.5984, 0.03412, 0.6026, 0.3187, 0.2665, 0.3044, 0.2629, 0.3175, 0.2192, 0.3314, 0.2241, 0.36, 0.2771, 0.347, 0.2737, 0.3591, 0.2338, 0.3717, 0.2382, 0.03102, 0.5523, 0.04466, 0.5486, 0.05879, 0.5936, 0.04553, 0.5984, 0.07547, 0.5404, 0.09146, 0.5361, 0.1043, 0.577, 0.08875, 0.5826, 0.3714, 0.28, 0.36, 0.2771, 0.3717, 0.2382, 0.3828, 0.2421, 0.04466, 0.5486, 0.05967, 0.5446, 0.07338, 0.5882, 0.05879, 0.5936, 0.6879, 0.1956, 0.6798, 0.1934, 0.6911, 0.1575, 0.699, 0.1604, 0.09146, 0.5361, 0.107, 0.5319, 0.1194, 0.5715, 0.1043, 0.577, 0.9254, 0.03375, 0.9122, 0.02765, 0.92, 0.0, 0.9331, 0.006682, 0.05967, 0.5446, 0.07547, 0.5404, 0.08875, 0.5826, 0.07338, 0.5882, 0.5143, 0.2676, 0.5062, 0.2655, 0.5217, 0.2162, 0.5296, 0.2191, 0.107, 0.5319, 0.1216, 0.528, 0.1336, 0.5664, 0.1194, 0.5715, 0.8138, 0.2953, 0.8301, 0.296, 0.8303, 0.3461, 0.814, 0.3458, 0.9268, 0.8183, 0.9145, 0.8207, 0.9141, 0.7721, 0.9264, 0.7705, 0.7972, 0.2953, 0.8138, 0.2953, 0.814, 0.3458, 0.7975, 0.346, 0.9145, 0.8207, 0.9008, 0.8223, 0.9005, 0.7732, 0.9141, 0.7721, 0.6826, 0.873, 0.6663, 0.8725, 0.6657, 0.8365, 0.6819, 0.8368, 0.9008, 0.8223, 0.8862, 0.8233, 0.8859, 0.7738, 0.9005, 0.7732, 0.698, 0.8742, 0.6826, 0.873, 0.6819, 0.8368, 0.6973, 0.8377, 0.8862, 0.8233, 0.8713, 0.8235, 0.871, 0.7739, 0.8859, 0.7738, 0.7119, 0.8763, 0.698, 0.8742, 0.6973, 0.8377, 0.7113, 0.8391, 0.8008, 0.722, 0.8154, 0.7219, 0.814, 0.7589, 0.7994, 0.7589, 0.7238, 0.8791, 0.7119, 0.8763, 0.7113, 0.8391, 0.7231, 0.841, 0.8154, 0.7219, 0.8292, 0.7211, 0.8277, 0.7584, 0.814, 0.7589, 0.1129, 0.4888, 0.1261, 0.4864, 0.1345, 0.5246, 0.1216, 0.528, 0.8292, 0.7211, 0.8415, 0.7196, 0.84, 0.7576, 0.8277, 0.7584, 0.09807, 0.4915, 0.1129, 0.4888, 0.1216, 0.528, 0.107, 0.5319, 0.5033, 0.3174, 0.495, 0.3159, 0.5062, 0.2655, 0.5143, 0.2676, 0.04981, 0.5, 0.06592, 0.4972, 0.07547, 0.5404, 0.05967, 0.5446, 0.9186, 0.06314, 0.9052, 0.05766, 0.9122, 0.02765, 0.9254, 0.03375, 0.3591, 0.2338, 0.3455, 0.229, 0.3614, 0.1891, 0.3745, 0.195, 0.03412, 0.6026, 0.04553, 0.5984, 0.06399, 0.6431, 0.053, 0.6484, 0.3314, 0.2241, 0.3175, 0.2192, 0.3343, 0.1769, 0.3478, 0.183, 0.3717, 0.2382, 0.3591, 0.2338, 0.3745, 0.195, 0.3867, 0.2005, 0.04553, 0.5984, 0.05879, 0.5936, 0.07676, 0.6371, 0.06399, 0.6431, 0.08875, 0.5826, 0.1043, 0.577, 0.1207, 0.6165, 0.1056, 0.6235, 0.3828, 0.2421, 0.3717, 0.2382, 0.3867, 0.2005, 0.3975, 0.2054, 0.05879, 0.5936, 0.07338, 0.5882, 0.09083, 0.6305, 0.07676, 0.6371, 0.699, 0.1604, 0.6911, 0.1575, 0.7055, 0.1227, 0.7131, 0.1263, 0.1043, 0.577, 0.1194, 0.5715, 0.1353, 0.6098, 0.1207, 0.6165, 0.8389, 0.7961, 0.8493, 0.7956, 0.8486, 0.8352, 0.8382, 0.8348, 0.07338, 0.5882, 0.08875, 0.5826, 0.1056, 0.6235, 0.09083, 0.6305, 0.5296, 0.2191, 0.5217, 0.2162, 0.5414, 0.1685, 0.549, 0.172, 0.1194, 0.5715, 0.1336, 0.5664, 0.1489, 0.6035, 0.1353, 0.6098, 0.8266, 0.7963, 0.8389, 0.7961, 0.8382, 0.8348, 0.8259, 0.8345, 0.1336, 0.5664, 0.1462, 0.5618, 0.1611, 0.5979, 0.1489, 0.6035, 0.3331, 0.2702, 0.3187, 0.2665, 0.3314, 0.2241, 0.3455, 0.229, 0.2907, 0.2594, 0.2781, 0.2563, 0.2919, 0.2103, 0.3041, 0.2146, 0.8303, 0.3461, 0.8457, 0.3469, 0.8465, 0.397, 0.8311, 0.3969, 0.2781, 0.2563, 0.2673, 0.2535, 0.2813, 0.2066, 0.2919, 0.2103, 0.814, 0.3458, 0.8303, 0.3461, 0.8311, 0.3969, 0.8148, 0.397, 0.9264, 0.7705, 0.9141, 0.7721, 0.9141, 0.7227, 0.9264, 0.722, 0.7975, 0.346, 0.814, 0.3458, 0.8148, 0.397, 0.7982, 0.3974, 0.9141, 0.7721, 0.9005, 0.7732, 0.9005, 0.7232, 0.9141, 0.7227, 0.6819, 0.8368, 0.6657, 0.8365, 0.6653, 0.8, 0.6815, 0.8001, 0.9005, 0.7732, 0.8859, 0.7738, 0.8859, 0.7235, 0.9005, 0.7232, 0.6973, 0.8377, 0.6819, 0.8368, 0.6815, 0.8001, 0.6969, 0.8006, 0.8859, 0.7738, 0.871, 0.7739, 0.871, 0.7234, 0.8859, 0.7235, 0.7113, 0.8391, 0.6973, 0.8377, 0.6969, 0.8006, 0.7108, 0.8013, 0.7994, 0.7589, 0.814, 0.7589, 0.8129, 0.7964, 0.7983, 0.7963, 0.7231, 0.841, 0.7113, 0.8391, 0.7108, 0.8013, 0.7227, 0.8023, 0.814, 0.7589, 0.8277, 0.7584, 0.8266, 0.7963, 0.8129, 0.7964, 0.1216, 0.528, 0.1345, 0.5246, 0.1462, 0.5618, 0.1336, 0.5664, 0.8277, 0.7584, 0.84, 0.7576, 0.8389, 0.7961, 0.8266, 0.7963, 0.3478, 0.183, 0.3343, 0.1769, 0.3548, 0.1362, 0.3677, 0.1435, 0.3867, 0.2005, 0.3745, 0.195, 0.3933, 0.1577, 0.4049, 0.1643, 0.06399, 0.6431, 0.07676, 0.6371, 0.09845, 0.6789, 0.08626, 0.6861, 0.1056, 0.6235, 0.1207, 0.6165, 0.1404, 0.6546, 0.126, 0.6628, 0.3975, 0.2054, 0.3867, 0.2005, 0.4049, 0.1643, 0.4153, 0.17, 0.07676, 0.6371, 0.09083, 0.6305, 0.1119, 0.671, 0.09845, 0.6789, 0.7131, 0.1263, 0.7055, 0.1227, 0.7228, 0.08936, 0.7301, 0.09359, 0.1207, 0.6165, 0.1353, 0.6098, 0.1544, 0.6466, 0.1404, 0.6546, 0.8382, 0.8348, 0.8486, 0.8352, 0.8482, 0.8747, 0.8378, 0.8735, 0.09083, 0.6305, 0.1056, 0.6235, 0.126, 0.6628, 0.1119, 0.671, 0.549, 0.172, 0.5414, 0.1685, 0.5652, 0.1227, 0.5725, 0.1269, 0.1353, 0.6098, 0.1489, 0.6035, 0.1674, 0.6391, 0.1544, 0.6466, 0.8259, 0.8345, 0.8382, 0.8348, 0.8378, 0.8735, 0.8255, 0.8725, 0.1489, 0.6035, 0.1611, 0.5979, 0.1791, 0.6326, 0.1674, 0.6391, 0.8122, 0.8341, 0.8259, 0.8345, 0.8255, 0.8725, 0.8118, 0.8718, 0.7226, 0.7633, 0.7107, 0.7632, 0.7108, 0.7251, 0.7227, 0.7242, 0.3175, 0.2192, 0.3041, 0.2146, 0.3215, 0.1711, 0.3343, 0.1769, 0.8465, 0.397, 0.8604, 0.3973, 0.8616, 0.4468, 0.8477, 0.4474, 0.3455, 0.229, 0.3314, 0.2241, 0.3478, 0.183, 0.3614, 0.1891, 0.3041, 0.2146, 0.2919, 0.2103, 0.3097, 0.1658, 0.3215, 0.1711, 0.8311, 0.3969, 0.8465, 0.397, 0.8477, 0.4474, 0.8323, 0.448, 0.2919, 0.2103, 0.2813, 0.2066, 0.2995, 0.1612, 0.3097, 0.1658, 0.8148, 0.397, 0.8311, 0.3969, 0.8323, 0.448, 0.8161, 0.4485, 0.9264, 0.722, 0.9141, 0.7227, 0.9145, 0.673, 0.9268, 0.6731, 0.7982, 0.3974, 0.8148, 0.397, 0.8161, 0.4485, 0.7995, 0.449, 0.9141, 0.7227, 0.9005, 0.7232, 0.9008, 0.6729, 0.9145, 0.673, 0.6815, 0.8001, 0.6653, 0.8, 0.6651, 0.7631, 0.6814, 0.7631, 0.9005, 0.7232, 0.8859, 0.7235, 0.8862, 0.6727, 0.9008, 0.6729, 0.6969, 0.8006, 0.6815, 0.8001, 0.6814, 0.7631, 0.6968, 0.7632, 0.8859, 0.7235, 0.871, 0.7234, 0.8713, 0.6726, 0.8862, 0.6727, 0.7108, 0.8013, 0.6969, 0.8006, 0.6968, 0.7632, 0.7107, 0.7632, 0.7983, 0.7963, 0.8129, 0.7964, 0.8122, 0.8341, 0.7976, 0.8339, 0.7227, 0.8023, 0.7108, 0.8013, 0.7107, 0.7632, 0.7226, 0.7633, 0.8129, 0.7964, 0.8266, 0.7963, 0.8259, 0.8345, 0.8122, 0.8341, 0.08626, 0.6861, 0.09845, 0.6789, 0.1237, 0.7186, 0.1122, 0.7269, 0.126, 0.6628, 0.1404, 0.6546, 0.1633, 0.6907, 0.1498, 0.7002, 0.4153, 0.17, 0.4049, 0.1643, 0.4262, 0.1297, 0.436, 0.1363, 0.09845, 0.6789, 0.1119, 0.671, 0.1364, 0.7096, 0.1237, 0.7186, 0.7301, 0.09359, 0.7228, 0.08936, 0.743, 0.05762, 0.7499, 0.06246, 0.1404, 0.6546, 0.1544, 0.6466, 0.1766, 0.6815, 0.1633, 0.6907, 0.8378, 0.8735, 0.8482, 0.8747, 0.8482, 0.9138, 0.8378, 0.9118, 0.1119, 0.671, 0.126, 0.6628, 0.1498, 0.7002, 0.1364, 0.7096, 0.5725, 0.1269, 0.5652, 0.1227, 0.5929, 0.07908, 0.5998, 0.08393, 0.1544, 0.6466, 0.1674, 0.6391, 0.189, 0.673, 0.1766, 0.6815, 0.8255, 0.8725, 0.8378, 0.8735, 0.8378, 0.9118, 0.8255, 0.9102, 0.1674, 0.6391, 0.1791, 0.6326, 0.2, 0.6655, 0.189, 0.673, 0.8118, 0.8718, 0.8255, 0.8725, 0.8255, 0.9102, 0.8118, 0.9092, 0.7227, 0.7242, 0.7108, 0.7251, 0.7113, 0.6873, 0.7231, 0.6855, 0.7972, 0.8714, 0.8118, 0.8718, 0.8118, 0.9092, 0.7972, 0.9086, 0.7108, 0.7251, 0.6969, 0.7257, 0.6973, 0.6886, 0.7113, 0.6873, 0.053, 0.6484, 0.06399, 0.6431, 0.08626, 0.6861, 0.07579, 0.6923, 0.3745, 0.195, 0.3614, 0.1891, 0.3807, 0.1507, 0.3933, 0.1577, 0.3343, 0.1769, 0.3215, 0.1711, 0.3425, 0.1293, 0.3548, 0.1362, 0.8477, 0.4474, 0.8616, 0.4468, 0.8632, 0.4961, 0.8494, 0.4977, 0.3614, 0.1891, 0.3478, 0.183, 0.3677, 0.1435, 0.3807, 0.1507, 0.3215, 0.1711, 0.3097, 0.1658, 0.3312, 0.1229, 0.3425, 0.1293, 0.8323, 0.448, 0.8477, 0.4474, 0.8494, 0.4977, 0.8341, 0.4989, 0.3097, 0.1658, 0.2995, 0.1612, 0.3215, 0.1174, 0.3312, 0.1229, 0.8161, 0.4485, 0.8323, 0.448, 0.8341, 0.4989, 0.8178, 0.4999, 0.9268, 0.6731, 0.9145, 0.673, 0.9152, 0.6232, 0.9275, 0.6242, 0.7995, 0.449, 0.8161, 0.4485, 0.8178, 0.4999, 0.8013, 0.5005, 0.9145, 0.673, 0.9008, 0.6729, 0.9016, 0.6225, 0.9152, 0.6232, 0.6814, 0.7631, 0.6651, 0.7631, 0.6653, 0.7263, 0.6815, 0.7261, 0.9008, 0.6729, 0.8862, 0.6727, 0.887, 0.622, 0.9016, 0.6225, 0.6968, 0.7632, 0.6814, 0.7631, 0.6815, 0.7261, 0.6969, 0.7257, 0.8862, 0.6727, 0.8713, 0.6726, 0.8721, 0.6217, 0.887, 0.622, 0.7107, 0.7632, 0.6968, 0.7632, 0.6969, 0.7257, 0.7108, 0.7251, 0.7976, 0.8339, 0.8122, 0.8341, 0.8118, 0.8718, 0.7972, 0.8714, 0.436, 0.1363, 0.4262, 0.1297, 0.4505, 0.09722, 0.4597, 0.1046, 0.1237, 0.7186, 0.1364, 0.7096, 0.1641, 0.7459, 0.1523, 0.756, 0.7499, 0.06246, 0.743, 0.05762, 0.7659, 0.02775, 0.7723, 0.03319, 0.1633, 0.6907, 0.1766, 0.6815, 0.2017, 0.7144, 0.1893, 0.7247, 0.8378, 0.9118, 0.8482, 0.9138, 0.8486, 0.9523, 0.8382, 0.9495, 0.1364, 0.7096, 0.1498, 0.7002, 0.1766, 0.7353, 0.1641, 0.7459, 0.5998, 0.08393, 0.5929, 0.07908, 0.6243, 0.03809, 0.6308, 0.04353, 0.1766, 0.6815, 0.189, 0.673, 0.2133, 0.7049, 0.2017, 0.7144, 0.8255, 0.9102, 0.8378, 0.9118, 0.8382, 0.9495, 0.8259, 0.9473, 0.189, 0.673, 0.2, 0.6655, 0.2237, 0.6965, 0.2133, 0.7049, 0.8118, 0.9092, 0.8255, 0.9102, 0.8259, 0.9473, 0.8122, 0.9458, 0.7231, 0.6855, 0.7113, 0.6873, 0.7119, 0.65, 0.7238, 0.6473, 0.7972, 0.9086, 0.8118, 0.9092, 0.8122, 0.9458, 0.7976, 0.9452, 0.7113, 0.6873, 0.6973, 0.6886, 0.698, 0.652, 0.7119, 0.65, 0.8881, 0.5716, 0.8732, 0.5712, 0.8747, 0.5214, 0.8896, 0.522, 0.6973, 0.6886, 0.6819, 0.6894, 0.6826, 0.6532, 0.698, 0.652, 0.4049, 0.1643, 0.3933, 0.1577, 0.4152, 0.1223, 0.4262, 0.1297, 0.3677, 0.1435, 0.3548, 0.1362, 0.3788, 0.09746, 0.391, 0.1058, 0.07579, 0.6923, 0.08626, 0.6861, 0.1122, 0.7269, 0.1023, 0.7341, 0.3933, 0.1577, 0.3807, 0.1507, 0.4033, 0.1142, 0.4152, 0.1223, 0.3548, 0.1362, 0.3425, 0.1293, 0.3671, 0.08948, 0.3788, 0.09746, 0.8494, 0.4977, 0.8632, 0.4961, 0.8654, 0.545, 0.8516, 0.5474, 0.3807, 0.1507, 0.3677, 0.1435, 0.391, 0.1058, 0.4033, 0.1142, 0.3425, 0.1293, 0.3312, 0.1229, 0.3565, 0.08216, 0.3671, 0.08948, 0.8341, 0.4989, 0.8494, 0.4977, 0.8516, 0.5474, 0.8363, 0.5494, 0.3312, 0.1229, 0.3215, 0.1174, 0.3472, 0.07578, 0.3565, 0.08216, 0.8178, 0.4999, 0.8341, 0.4989, 0.8363, 0.5494, 0.82, 0.5507, 0.9275, 0.6242, 0.9152, 0.6232, 0.9163, 0.5739, 0.9286, 0.5756, 0.8013, 0.5005, 0.8178, 0.4999, 0.82, 0.5507, 0.8035, 0.5515, 0.9152, 0.6232, 0.9016, 0.6225, 0.9027, 0.5725, 0.9163, 0.5739, 0.6815, 0.7261, 0.6653, 0.7263, 0.6657, 0.6897, 0.6819, 0.6894, 0.9016, 0.6225, 0.887, 0.622, 0.8881, 0.5716, 0.9027, 0.5725, 0.6969, 0.7257, 0.6815, 0.7261, 0.6819, 0.6894, 0.6973, 0.6886, 0.887, 0.622, 0.8721, 0.6217, 0.8732, 0.5712, 0.8881, 0.5716, 0.7723, 0.03319, 0.7659, 0.02775, 0.7913, 0.0, 0.7972, 0.005978, 0.1893, 0.7247, 0.2017, 0.7144, 0.2296, 0.745, 0.2182, 0.7563, 0.8382, 0.9495, 0.8486, 0.9523, 0.8493, 0.9898, 0.8389, 0.9862, 0.1641, 0.7459, 0.1766, 0.7353, 0.2065, 0.768, 0.1949, 0.7796, 0.6308, 0.04353, 0.6243, 0.03809, 0.6591, 0.0, 0.6651, 0.005978, 0.2017, 0.7144, 0.2133, 0.7049, 0.2404, 0.7346, 0.2296, 0.745, 0.8259, 0.9473, 0.8382, 0.9495, 0.8389, 0.9862, 0.8266, 0.9834, 0.2133, 0.7049, 0.2237, 0.6965, 0.25, 0.7254, 0.2404, 0.7346, 0.8122, 0.9458, 0.8259, 0.9473, 0.8266, 0.9834, 0.8129, 0.9816, 0.7238, 0.6473, 0.7119, 0.65, 0.7129, 0.6136, 0.7248, 0.61, 0.7976, 0.9452, 0.8122, 0.9458, 0.8129, 0.9816, 0.7983, 0.9809, 0.7119, 0.65, 0.698, 0.652, 0.699, 0.6162, 0.7129, 0.6136, 0.8896, 0.522, 0.8747, 0.5214, 0.8765, 0.4728, 0.8914, 0.4735, 0.698, 0.652, 0.6826, 0.6532, 0.6836, 0.6178, 0.699, 0.6162, 0.9041, 0.5233, 0.8896, 0.522, 0.8914, 0.4735, 0.9059, 0.4751, 0.6826, 0.6532, 0.6663, 0.6536, 0.6673, 0.6184, 0.6836, 0.6178, 0.1498, 0.7002, 0.1633, 0.6907, 0.1893, 0.7247, 0.1766, 0.7353, 0.1122, 0.7269, 0.1237, 0.7186, 0.1523, 0.756, 0.1415, 0.7653, 0.4262, 0.1297, 0.4152, 0.1223, 0.4401, 0.08882, 0.4505, 0.09722, 0.391, 0.1058, 0.3788, 0.09746, 0.406, 0.06095, 0.4174, 0.07032, 0.1023, 0.7341, 0.1122, 0.7269, 0.1415, 0.7653, 0.1324, 0.7733, 0.4152, 0.1223, 0.4033, 0.1142, 0.4289, 0.07973, 0.4401, 0.08882, 0.3788, 0.09746, 0.3671, 0.08948, 0.3951, 0.05197, 0.406, 0.06095, 0.8516, 0.5474, 0.8654, 0.545, 0.868, 0.593, 0.8542, 0.5964, 0.4033, 0.1142, 0.391, 0.1058, 0.4174, 0.07032, 0.4289, 0.07973, 0.3671, 0.08948, 0.3565, 0.08216, 0.3851, 0.04372, 0.3951, 0.05197, 0.8363, 0.5494, 0.8516, 0.5474, 0.8542, 0.5964, 0.8389, 0.599, 0.3565, 0.08216, 0.3472, 0.07578, 0.3765, 0.03654, 0.3851, 0.04372, 0.82, 0.5507, 0.8363, 0.5494, 0.8389, 0.599, 0.8227, 0.6007, 0.9286, 0.5756, 0.9163, 0.5739, 0.9178, 0.5252, 0.93, 0.5278, 0.8035, 0.5515, 0.82, 0.5507, 0.8227, 0.6007, 0.8062, 0.6016, 0.9163, 0.5739, 0.9027, 0.5725, 0.9041, 0.5233, 0.9178, 0.5252, 0.6819, 0.6894, 0.6657, 0.6897, 0.6663, 0.6536, 0.6826, 0.6532, 0.9027, 0.5725, 0.8881, 0.5716, 0.8896, 0.522, 0.9041, 0.5233, 0.6651, 0.005978, 0.6591, 0.0, 0.6591, 0.0, 0.6651, 0.005978, 0.7983, 0.9809, 0.8129, 0.9816, 0.8129, 0.9816, 0.7983, 0.9809, 0.1523, 0.756, 0.1641, 0.7459, 0.1949, 0.7796, 0.184, 0.7907, 0.4597, 0.1046, 0.4505, 0.09722, 0.4775, 0.06694, 0.486, 0.0751, 0.1766, 0.7353, 0.1893, 0.7247, 0.2182, 0.7563, 0.2065, 0.768, 0.1415, 0.7653, 0.1523, 0.756, 0.184, 0.7907, 0.1741, 0.801, 0.4505, 0.09722, 0.4401, 0.08882, 0.4679, 0.05768, 0.4775, 0.06694, 0.4174, 0.07032, 0.406, 0.06095, 0.4363, 0.02694, 0.4469, 0.03729, 0.1324, 0.7733, 0.1415, 0.7653, 0.1741, 0.801, 0.1657, 0.8099, 0.4401, 0.08882, 0.4289, 0.07973, 0.4575, 0.04766, 0.4679, 0.05768, 0.406, 0.06095, 0.3951, 0.05197, 0.4262, 0.01703, 0.4363, 0.02694, 0.8542, 0.5964, 0.868, 0.593, 0.871, 0.6399, 0.8573, 0.644, 0.4289, 0.07973, 0.4174, 0.07032, 0.4469, 0.03729, 0.4575, 0.04766, 0.3951, 0.05197, 0.3851, 0.04372, 0.417, 0.007936, 0.4262, 0.01703, 0.8389, 0.599, 0.8542, 0.5964, 0.8573, 0.644, 0.842, 0.6473, 0.3851, 0.04372, 0.3765, 0.03654, 0.409, 0.0, 0.417, 0.007936, 0.8227, 0.6007, 0.8389, 0.599, 0.842, 0.6473, 0.8259, 0.6495, 0.93, 0.5278, 0.9178, 0.5252, 0.9196, 0.4777, 0.9317, 0.481, 0.8062, 0.6016, 0.8227, 0.6007, 0.8259, 0.6495, 0.8093, 0.6505, 0.9178, 0.5252, 0.9041, 0.5233, 0.9059, 0.4751, 0.9196, 0.4777, 0.2748, 0.9359, 0.2643, 0.9233, 0.2713, 0.9187, 0.2808, 0.93, 0.2517, 0.8608, 0.2565, 0.8451, 0.2643, 0.8483, 0.26, 0.8624, 0.2876, 0.9463, 0.2748, 0.9359, 0.2808, 0.93, 0.2923, 0.9394, 0.25, 0.877, 0.2517, 0.8608, 0.26, 0.8624, 0.2585, 0.877, 0.3022, 0.954, 0.2876, 0.9463, 0.2923, 0.9394, 0.3054, 0.9463, 0.318, 0.9587, 0.3022, 0.954, 0.3054, 0.9463, 0.3197, 0.9506, 0.3345, 0.9603, 0.318, 0.9587, 0.3197, 0.9506, 0.3345, 0.952, 0.318, 0.7953, 0.3345, 0.7937, 0.3345, 0.8021, 0.3197, 0.8035, 0.3022, 0.8001, 0.318, 0.7953, 0.3197, 0.8035, 0.3054, 0.8078, 0.2876, 0.8078, 0.3022, 0.8001, 0.3054, 0.8078, 0.2923, 0.8147, 0.2748, 0.8181, 0.2876, 0.8078, 0.2923, 0.8147, 0.2808, 0.824, 0.2643, 0.8307, 0.2748, 0.8181, 0.2808, 0.824, 0.2713, 0.8354, 0.2643, 0.9233, 0.2565, 0.9089, 0.2643, 0.9057, 0.2713, 0.9187, 0.2565, 0.8451, 0.2643, 0.8307, 0.2713, 0.8354, 0.2643, 0.8483, 0.2517, 0.8933, 0.25, 0.877, 0.2585, 0.877, 0.26, 0.8916, 0.2565, 0.9089, 0.2517, 0.8933, 0.26, 0.8916, 0.2643, 0.9057, 0.2404, 0.7346, 0.25, 0.7254, 0.25, 0.7254, 0.2404, 0.7346, 0.8259, 0.6495, 0.842, 0.6473, 0.842, 0.6473, 0.8259, 0.6495, 0.2296, 0.745, 0.2404, 0.7346, 0.2404, 0.7346, 0.2296, 0.745, 0.6836, 0.6178, 0.6673, 0.6184, 0.6673, 0.6184, 0.6836, 0.6178, 0.4469, 0.03729, 0.4363, 0.02694, 0.4363, 0.02694, 0.4469, 0.03729, 0.2182, 0.7563, 0.2296, 0.745, 0.2296, 0.745, 0.2182, 0.7563, 0.4363, 0.02694, 0.4262, 0.01703, 0.4262, 0.01703, 0.4363, 0.02694, 0.2065, 0.768, 0.2182, 0.7563, 0.2182, 0.7563, 0.2065, 0.768, 0.4262, 0.01703, 0.417, 0.007936, 0.417, 0.007936, 0.4262, 0.01703, 0.9317, 0.481, 0.9196, 0.4777, 0.9196, 0.4777, 0.9317, 0.481, 0.1657, 0.8099, 0.1741, 0.801, 0.1741, 0.801, 0.1657, 0.8099, 0.417, 0.007936, 0.409, 0.0, 0.409, 0.0, 0.417, 0.007936, 0.8914, 0.4735, 0.8765, 0.4728, 0.8765, 0.4728, 0.8914, 0.4735, 0.9196, 0.4777, 0.9059, 0.4751, 0.9059, 0.4751, 0.9196, 0.4777, 0.8389, 0.9862, 0.8493, 0.9898, 0.8493, 0.9898, 0.8389, 0.9862, 0.9059, 0.4751, 0.8914, 0.4735, 0.8914, 0.4735, 0.9059, 0.4751, 0.486, 0.0751, 0.4775, 0.06694, 0.4775, 0.06694, 0.486, 0.0751, 0.1949, 0.7796, 0.2065, 0.768, 0.2065, 0.768, 0.1949, 0.7796, 0.3592, 0.8188, 0.3651, 0.8243, 0.3557, 0.8354, 0.3487, 0.8312, 0.3361, 0.8914, 0.3444, 0.8896, 0.3487, 0.9029, 0.3409, 0.9062, 0.3719, 0.8086, 0.3766, 0.815, 0.3651, 0.8243, 0.3592, 0.8188, 0.3345, 0.8759, 0.3429, 0.8757, 0.3444, 0.8896, 0.3361, 0.8914, 0.3865, 0.8008, 0.3897, 0.808, 0.3766, 0.815, 0.3719, 0.8086, 0.4023, 0.7957, 0.4039, 0.8035, 0.3897, 0.808, 0.3865, 0.8008, 0.4187, 0.7937, 0.4187, 0.8017, 0.4039, 0.8035, 0.4023, 0.7957, 0.4023, 0.952, 0.4039, 0.9441, 0.4187, 0.9451, 0.4187, 0.953, 0.3865, 0.9479, 0.3897, 0.9405, 0.4039, 0.9441, 0.4023, 0.952, 0.3719, 0.941, 0.3766, 0.9342, 0.3897, 0.9405, 0.3865, 0.9479, 0.3361, 0.8603, 0.3444, 0.8616, 0.3429, 0.8757, 0.3345, 0.8759, 0.3592, 0.9315, 0.3651, 0.9257, 0.3766, 0.9342, 0.3719, 0.941, 0.3409, 0.8452, 0.3487, 0.8481, 0.3444, 0.8616, 0.3361, 0.8603, 0.3487, 0.9197, 0.3557, 0.9151, 0.3651, 0.9257, 0.3592, 0.9315, 0.3487, 0.8312, 0.3557, 0.8354, 0.3487, 0.8481, 0.3409, 0.8452, 0.3409, 0.9062, 0.3487, 0.9029, 0.3557, 0.9151, 0.3487, 0.9197, 0.7913, 0.61, 0.7972, 0.604, 0.7972, 0.604, 0.7913, 0.61, 0.1949, 0.03864, 0.184, 0.02734, 0.184, 0.02734, 0.1949, 0.03864, 0.8817, 0.4728, 0.894, 0.4692, 0.894, 0.4692, 0.8817, 0.4728, 0.2182, 0.06199, 0.2065, 0.05034, 0.2065, 0.05034, 0.2182, 0.06199, 0.184, 0.02734, 0.1741, 0.01687, 0.1741, 0.01687, 0.184, 0.02734, 0.4766, 0.7341, 0.486, 0.7247, 0.486, 0.7247, 0.4766, 0.7341, 0.4459, 0.7656, 0.4562, 0.7549, 0.4562, 0.7549, 0.4459, 0.7656, 0.1741, 0.01687, 0.1657, 0.007639, 0.1657, 0.007639, 0.1741, 0.01687, 0.4666, 0.7443, 0.4766, 0.7341, 0.4766, 0.7341, 0.4666, 0.7443, 0.436, 0.7758, 0.4459, 0.7656, 0.4459, 0.7656, 0.436, 0.7758, 0.1657, 0.007639, 0.159, 0.0, 0.159, 0.0, 0.1657, 0.007639, 0.4562, 0.7549, 0.4666, 0.7443, 0.4666, 0.7443, 0.4562, 0.7549, 0.4271, 0.7853, 0.436, 0.7758, 0.436, 0.7758, 0.4271, 0.7853, 0.9595, 0.3523, 0.9711, 0.3544, 0.9711, 0.3544, 0.9595, 0.3523, 0.4193, 0.7937, 0.4271, 0.7853, 0.4271, 0.7853, 0.4193, 0.7937, 0.9711, 0.3544, 0.9848, 0.3557, 0.9848, 0.3557, 0.9711, 0.3544, 0.9433, 0.4751, 0.9317, 0.4767, 0.9317, 0.4767, 0.9433, 0.4751, 0.9848, 0.3557, 1.0, 0.356, 1.0, 0.356, 0.9848, 0.3557])
me_circle.use_remesh_preserve_volume = False
me_circle.use_remesh_preserve_attributes = False
me_circle.use_mirror_vertex_groups = False
me_circle.update()

# ---- objects
ob_track_simple_curve_right = bpy.data.objects.new('track_simple_curve_right', me_circle)

# ---- transforms, parenting, visibility, modifiers, constraints
ob_track_simple_curve_right.location = (0.0, 0.0, 0.0)
ob_track_simple_curve_right.lineart.crease_threshold = 0.0

# ---- collection membership
col_collection_1.objects.link(ob_track_simple_curve_right)

# ---- scene / render settings (as saved in the file)
scene.frame_start = 1; scene.frame_end = 250; scene.frame_set(1)
scene.render.engine = 'BLENDER_EEVEE_NEXT'
scene.render.resolution_percentage = 50
scene.render.dither_intensity = 0.0
scene.cycles.use_denoising = False
scene.cycles.samples = 128
scene.cycles.sampling_pattern = 'TABULATED_SOBOL'
scene.cycles.use_adaptive_sampling = False
scene.cycles.use_light_tree = False
scene.cycles.blur_glossy = 0.0
scene.cycles.sample_clamp_indirect = 0.0
scene.view_settings.view_transform = 'Standard'
bpy.context.view_layer.update()

# ---- added for rendering (the .blend has no active camera and no usable light): camera, sun
cam_auto = bpy.data.cameras.new('AutoCamera')
cam_auto.lens = 50.0
cam_auto.sensor_width = 36.0
cam_auto.clip_end = 1000.0
ob_auto_camera = bpy.data.objects.new('AutoCamera', cam_auto)
scene.collection.objects.link(ob_auto_camera)
ob_auto_camera.location = (11.7059, -7.54705, 6.8647)
ob_auto_camera.rotation_euler = (1.09748, -7.21219e-08, 0.694738)
scene.camera = ob_auto_camera
light_auto_sun = bpy.data.lights.new('AutoSun', 'SUN')
light_auto_sun.energy = 3.0
light_auto_sun.angle = 0.0523599
ob_auto_sun = bpy.data.objects.new('AutoSun', light_auto_sun)
scene.collection.objects.link(ob_auto_sun)
ob_auto_sun.rotation_euler = (0.872665, 0.174533, 0.523599)
bpy.context.view_layer.update()
